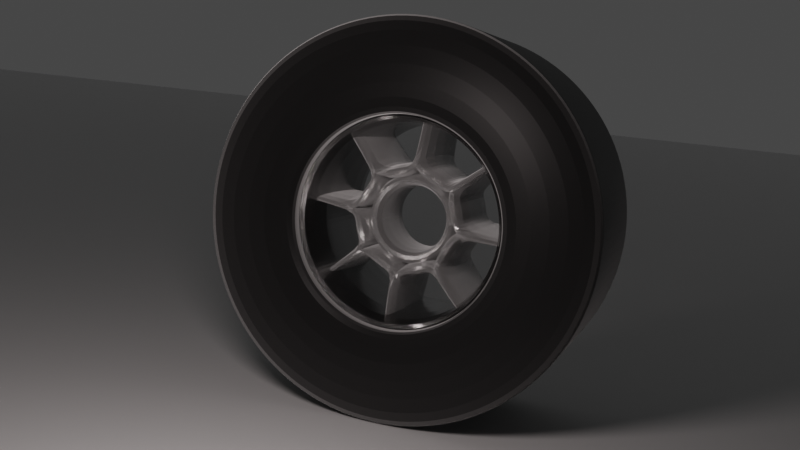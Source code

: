 # Source: Wheel.blend  (saved by Blender 3.3.6; exported with 4.5.12 LTS)
import bpy
from mathutils import Matrix  # noqa: F401  (used for matrix-valued properties, if any)

bpy.ops.wm.read_factory_settings(use_empty=True)
scene = bpy.context.scene
scene.name = 'Scene'

# ---- collections
col_collection = bpy.data.collections.new('Collection'); scene.collection.children.link(col_collection)

# ---- materials (node trees are filled in below, after node groups)
mat_tyresurface = bpy.data.materials.new('TyreSurface')
mat_tyresurface.use_transparent_shadow = False
mat_insidewheel = bpy.data.materials.new('InsideWheel')
mat_insidewheel.alpha_threshold = 0.0
mat_insidewheel.use_transparent_shadow = False
mat_insidewheel.roughness = 0.5
mat_insidewheel.line_color = (0.0, 0.0, 0.0, 1.0)
mat_wheelmetal = bpy.data.materials.new('WheelMetal')
mat_wheelmetal.use_transparent_shadow = False
mat_material_001 = bpy.data.materials.new('Material.001')
mat_material_001.use_transparent_shadow = False

# ---- material node trees
mat_tyresurface.use_nodes = True; mat_tyresurface.node_tree.nodes.clear()
_N = mat_tyresurface.node_tree.nodes; _L = mat_tyresurface.node_tree.links
n0 = _N.new('ShaderNodeBsdfPrincipled'); n0.name = 'Principled BSDF'; n0.location = (10, 300)
n0.distribution = 'GGX'
n0.subsurface_method = 'RANDOM_WALK_SKIN'
n0.inputs[0].default_value = (0.0, 0.0, 0.0, 1.0)
n0.inputs[2].default_value = 0.3512
n0.inputs[3].default_value = 1.45
n0.inputs[13].default_value = 0.05067
n0.inputs[14].default_value = (0.09091, 0.09091, 0.09091, 1.0)
n0.inputs[24].default_value = 0.07438
n0.inputs[27].default_value = (0.0, 0.0, 0.0, 1.0)
n0.inputs[28].default_value = 1.0
n1 = _N.new('ShaderNodeOutputMaterial'); n1.name = 'Material Output'; n1.location = (300, 300)
_L.new(n0.outputs[0], n1.inputs[0])
n1.is_active_output = True
mat_insidewheel.use_nodes = True; mat_insidewheel.node_tree.nodes.clear()
_N = mat_insidewheel.node_tree.nodes; _L = mat_insidewheel.node_tree.links
n0 = _N.new('ShaderNodeOutputMaterial'); n0.name = 'Material Output'; n0.location = (300, 300)
n1 = _N.new('ShaderNodeBsdfPrincipled'); n1.name = 'Principled BSDF'; n1.location = (10, 300)
n1.distribution = 'GGX'
n1.subsurface_method = 'RANDOM_WALK_SKIN'
n1.inputs[0].default_value = (0.2225, 0.2225, 0.2225, 1.0)
n1.inputs[1].default_value = 1.0
n1.inputs[2].default_value = 0.1818
n1.inputs[3].default_value = 1.45
n1.inputs[27].default_value = (0.0, 0.0, 0.0, 1.0)
n1.inputs[28].default_value = 1.0
_L.new(n1.outputs[0], n0.inputs[0])
n0.is_active_output = True
mat_wheelmetal.use_nodes = True; mat_wheelmetal.node_tree.nodes.clear()
_N = mat_wheelmetal.node_tree.nodes; _L = mat_wheelmetal.node_tree.links
n0 = _N.new('ShaderNodeBsdfPrincipled'); n0.name = 'Principled BSDF'; n0.location = (10, 300)
n0.distribution = 'GGX'
n0.subsurface_method = 'RANDOM_WALK_SKIN'
n0.inputs[0].default_value = (0.146, 0.146, 0.146, 1.0)
n0.inputs[1].default_value = 0.9421
n0.inputs[2].default_value = 0.219
n0.inputs[3].default_value = 1.45
n0.inputs[13].default_value = 0.5661
n0.inputs[24].default_value = 0.03802
n0.inputs[27].default_value = (0.0, 0.0, 0.0, 1.0)
n0.inputs[28].default_value = 1.0
n1 = _N.new('ShaderNodeOutputMaterial'); n1.name = 'Material Output'; n1.location = (300, 300)
_L.new(n0.outputs[0], n1.inputs[0])
n1.is_active_output = True
mat_material_001.use_nodes = True; mat_material_001.node_tree.nodes.clear()
_N = mat_material_001.node_tree.nodes; _L = mat_material_001.node_tree.links
n0 = _N.new('ShaderNodeBsdfPrincipled'); n0.name = 'Principled BSDF'; n0.location = (10, 300)
n0.distribution = 'GGX'
n0.subsurface_method = 'RANDOM_WALK_SKIN'
n0.inputs[0].default_value = (0.0, 0.0, 0.0, 1.0)
n0.inputs[2].default_value = 0.8624
n0.inputs[3].default_value = 0.0
n0.inputs[13].default_value = 0.04027
n0.inputs[27].default_value = (0.0, 0.0, 0.0, 1.0)
n0.inputs[28].default_value = 1.0
n1 = _N.new('ShaderNodeOutputMaterial'); n1.name = 'Material Output'; n1.location = (300, 300)
_L.new(n0.outputs[0], n1.inputs[0])
n1.is_active_output = True

# ---- world
world_world = bpy.data.worlds.new('World'); scene.world = world_world
world_world.use_nodes = True; world_world.node_tree.nodes.clear()
_N = world_world.node_tree.nodes; _L = world_world.node_tree.links
n0 = _N.new('ShaderNodeOutputWorld'); n0.name = 'World Output'; n0.location = (300, 300)
n1 = _N.new('ShaderNodeBackground'); n1.name = 'Background'; n1.location = (10, 300)
n1.inputs[0].default_value = (0.05088, 0.05088, 0.05088, 1.0)
_L.new(n1.outputs[0], n0.inputs[0])
n0.is_active_output = True
world_world.color = (0.05088, 0.05088, 0.05088)
world_world.use_sun_shadow = False
world_world.sun_shadow_jitter_overblur = 0.0

# ---- cameras
cam_camera = bpy.data.cameras.new('Camera')
cam_camera.clip_end = 100.0
cam_camera.lens = 44.41
cam_camera.ortho_scale = 7.314

# ---- lights
light_point = bpy.data.lights.new('Point', 'POINT')
light_point.color = (1.0, 0.892, 0.8797)
light_point.transmission_factor = 0.0
light_point.energy = 995.3
light_point.shadow_soft_size = 0.25
light_point.shadow_maximum_resolution = 0.006
light_point.use_absolute_resolution = True

# ---- meshes
me_cylinder_001 = bpy.data.meshes.new('Cylinder.001')
me_cylinder_001.from_pydata([(0.0, 1.0, -1.0), (0.0, 1.0, 1.0), (0.1951, 0.9808, -1.0), (0.1951, 0.9808, 1.0), (0.3827, 0.9239, -1.0), (0.3827, 0.9239, 1.0), (0.5556, 0.8315, -1.0), (0.5556, 0.8315, 1.0), (0.7071, 0.7071, -1.0), (0.7071, 0.7071, 1.0), (0.8315, 0.5556, -1.0), (0.8315, 0.5556, 1.0), (0.9239, 0.3827, -1.0), (0.9239, 0.3827, 1.0), (0.9808, 0.1951, -1.0), (0.9808, 0.1951, 1.0), (1.0, 0.0, -1.0), (1.0, 0.0, 1.0), (0.9808, -0.1951, -1.0), (0.9808, -0.1951, 1.0), (0.9239, -0.3827, -1.0), (0.9239, -0.3827, 1.0), (0.8315, -0.5556, -1.0), (0.8315, -0.5556, 1.0), (0.7071, -0.7071, -1.0), (0.7071, -0.7071, 1.0), (0.5556, -0.8315, -1.0), (0.5556, -0.8315, 1.0), (0.3827, -0.9239, -1.0), (0.3827, -0.9239, 1.0), (0.1951, -0.9808, -1.0), (0.1951, -0.9808, 1.0), (0.0, -1.0, -1.0), (0.0, -1.0, 1.0), (-0.1951, -0.9808, -1.0), (-0.1951, -0.9808, 1.0), (-0.3827, -0.9239, -1.0), (-0.3827, -0.9239, 1.0), (-0.5556, -0.8315, -1.0), (-0.5556, -0.8315, 1.0), (-0.7071, -0.7071, -1.0), (-0.7071, -0.7071, 1.0), (-0.8315, -0.5556, -1.0), (-0.8315, -0.5556, 1.0), (-0.9239, -0.3827, -1.0), (-0.9239, -0.3827, 1.0), (-0.9808, -0.1951, -1.0), (-0.9808, -0.1951, 1.0), (-1.0, 0.0, -1.0), (-1.0, 0.0, 1.0), (-0.9808, 0.1951, -1.0), (-0.9808, 0.1951, 1.0), (-0.9239, 0.3827, -1.0), (-0.9239, 0.3827, 1.0), (-0.8315, 0.5556, -1.0), (-0.8315, 0.5556, 1.0), (-0.7071, 0.7071, -1.0), (-0.7071, 0.7071, 1.0), (-0.5556, 0.8315, -1.0), (-0.5556, 0.8315, 1.0), (-0.3827, 0.9239, -1.0), (-0.3827, 0.9239, 1.0), (-0.1951, 0.9808, -1.0), (-0.1951, 0.9808, 1.0), (0.0, 1.0, -0.8648), (0.1951, 0.9808, -0.8648), (0.3827, 0.9239, -0.8648), (0.5556, 0.8315, -0.8648), (0.7071, 0.7071, -0.8648), (0.8315, 0.5556, -0.8648), (0.9239, 0.3827, -0.8648), (0.9808, 0.1951, -0.8648), (1.0, 0.0, -0.8648), (0.9808, -0.1951, -0.8648), (0.9239, -0.3827, -0.8648), (0.8315, -0.5556, -0.8648), (0.7071, -0.7071, -0.8648), (0.5556, -0.8315, -0.8648), (0.3827, -0.9239, -0.8648), (0.1951, -0.9808, -0.8648), (0.0, -1.0, -0.8648), (-0.1951, -0.9808, -0.8648), (-0.3827, -0.9239, -0.8648), (-0.5556, -0.8315, -0.8648), (-0.7071, -0.7071, -0.8648), (-0.8315, -0.5556, -0.8648), (-0.9239, -0.3827, -0.8648), (-0.9808, -0.1951, -0.8648), (-1.0, 0.0, -0.8648), (-0.9808, 0.1951, -0.8648), (-0.9239, 0.3827, -0.8648), (-0.8315, 0.5556, -0.8648), (-0.7071, 0.7071, -0.8648), (-0.5556, 0.8315, -0.8648), (-0.3827, 0.9239, -0.8648), (-0.1951, 0.9808, -0.8648), (0.0, 1.0, 0.831), (0.1951, 0.9808, 0.831), (0.3827, 0.9239, 0.831), (0.5556, 0.8315, 0.831), (0.7071, 0.7071, 0.831), (0.8315, 0.5556, 0.831), (0.9239, 0.3827, 0.831), (0.9808, 0.1951, 0.831), (1.0, 0.0, 0.831), (0.9808, -0.1951, 0.831), (0.9239, -0.3827, 0.831), (0.8315, -0.5556, 0.831), (0.7071, -0.7071, 0.831), (0.5556, -0.8315, 0.831), (0.3827, -0.9239, 0.831), (0.1951, -0.9808, 0.831), (0.0, -1.0, 0.831), (-0.1951, -0.9808, 0.831), (-0.3827, -0.9239, 0.831), (-0.5556, -0.8315, 0.831), (-0.7071, -0.7071, 0.831), (-0.8315, -0.5556, 0.831), (-0.9239, -0.3827, 0.831), (-0.9808, -0.1951, 0.831), (-1.0, 0.0, 0.831), (-0.9808, 0.1951, 0.831), (-0.9239, 0.3827, 0.831), (-0.8315, 0.5556, 0.831), (-0.7071, 0.7071, 0.831), (-0.5556, 0.8315, 0.831), (-0.3827, 0.9239, 0.831), (-0.1951, 0.9808, 0.831), (0.1951, 0.9808, -0.7143), (0.3827, 0.9239, -0.7143), (0.5556, 0.8315, -0.7143), (0.7071, 0.7071, -0.7143), (0.8315, 0.5556, -0.7143), (0.9239, 0.3827, -0.7143), (0.9808, 0.1951, -0.7143), (1.0, 0.0, -0.7143), (0.9808, -0.1951, -0.7143), (0.9239, -0.3827, -0.7143), (0.8315, -0.5556, -0.7143), (0.7071, -0.7071, -0.7143), (0.5556, -0.8315, -0.7143), (0.3827, -0.9239, -0.7143), (0.1951, -0.9808, -0.7143), (0.0, -1.0, -0.7143), (-0.1951, -0.9808, -0.7143), (-0.3827, -0.9239, -0.7143), (-0.5556, -0.8315, -0.7143), (-0.7071, -0.7071, -0.7143), (-0.8315, -0.5556, -0.7143), (-0.9239, -0.3827, -0.7143), (-0.9808, -0.1951, -0.7143), (-1.0, 0.0, -0.7143), (-0.9808, 0.1951, -0.7143), (-0.9239, 0.3827, -0.7143), (-0.8315, 0.5556, -0.7143), (-0.7071, 0.7071, -0.7143), (-0.5556, 0.8315, -0.7143), (-0.3827, 0.9239, -0.7143), (-0.1951, 0.9808, -0.7143), (0.0, 1.0, -0.7143), (0.0, 1.0, -0.5618), (0.1951, 0.9808, -0.5618), (0.3827, 0.9239, -0.5618), (0.5556, 0.8315, -0.5618), (0.7071, 0.7071, -0.5618), (0.8315, 0.5556, -0.5618), (0.9239, 0.3827, -0.5618), (0.9808, 0.1951, -0.5618), (1.0, 0.0, -0.5618), (0.9808, -0.1951, -0.5618), (0.9239, -0.3827, -0.5618), (0.8315, -0.5556, -0.5618), (0.7071, -0.7071, -0.5618), (0.5556, -0.8315, -0.5618), (0.3827, -0.9239, -0.5618), (0.1951, -0.9808, -0.5618), (0.0, -1.0, -0.5618), (-0.1951, -0.9808, -0.5618), (-0.3827, -0.9239, -0.5618), (-0.5556, -0.8315, -0.5618), (-0.7071, -0.7071, -0.5618), (-0.8315, -0.5556, -0.5618), (-0.9239, -0.3827, -0.5618), (-0.9808, -0.1951, -0.5618), (-1.0, 0.0, -0.5618), (-0.9808, 0.1951, -0.5618), (-0.9239, 0.3827, -0.5618), (-0.8315, 0.5556, -0.5618), (-0.7071, 0.7071, -0.5618), (-0.5556, 0.8315, -0.5618), (-0.3827, 0.9239, -0.5618), (-0.1951, 0.9808, -0.5618), (0.0, 1.0, -0.4277), (0.1951, 0.9808, -0.4277), (0.3827, 0.9239, -0.4277), (0.5556, 0.8315, -0.4277), (0.7071, 0.7071, -0.4277), (0.8315, 0.5556, -0.4277), (0.9239, 0.3827, -0.4277), (0.9808, 0.1951, -0.4277), (1.0, 0.0, -0.4277), (0.9808, -0.1951, -0.4277), (0.9239, -0.3827, -0.4277), (0.8315, -0.5556, -0.4277), (0.7071, -0.7071, -0.4277), (0.5556, -0.8315, -0.4277), (0.3827, -0.9239, -0.4277), (0.1951, -0.9808, -0.4277), (0.0, -1.0, -0.4277), (-0.1951, -0.9808, -0.4277), (-0.3827, -0.9239, -0.4277), (-0.5556, -0.8315, -0.4277), (-0.7071, -0.7071, -0.4277), (-0.8315, -0.5556, -0.4277), (-0.9239, -0.3827, -0.4277), (-0.9808, -0.1951, -0.4277), (-1.0, 0.0, -0.4277), (-0.9808, 0.1951, -0.4277), (-0.9239, 0.3827, -0.4277), (-0.8315, 0.5556, -0.4277), (-0.7071, 0.7071, -0.4277), (-0.5556, 0.8315, -0.4277), (-0.3827, 0.9239, -0.4277), (-0.1951, 0.9808, -0.4277), (0.0, 1.0, -0.2565), (0.1951, 0.9808, -0.2565), (0.3827, 0.9239, -0.2565), (0.5556, 0.8315, -0.2565), (0.7071, 0.7071, -0.2565), (0.8315, 0.5556, -0.2565), (0.9239, 0.3827, -0.2565), (0.9808, 0.1951, -0.2565), (1.0, 0.0, -0.2565), (0.9808, -0.1951, -0.2565), (0.9239, -0.3827, -0.2565), (0.8315, -0.5556, -0.2565), (0.7071, -0.7071, -0.2565), (0.5556, -0.8315, -0.2565), (0.3827, -0.9239, -0.2565), (0.1951, -0.9808, -0.2565), (0.0, -1.0, -0.2565), (-0.1951, -0.9808, -0.2565), (-0.3827, -0.9239, -0.2565), (-0.5556, -0.8315, -0.2565), (-0.7071, -0.7071, -0.2565), (-0.8315, -0.5556, -0.2565), (-0.9239, -0.3827, -0.2565), (-0.9808, -0.1951, -0.2565), (-1.0, 0.0, -0.2565), (-0.9808, 0.1951, -0.2565), (-0.9239, 0.3827, -0.2565), (-0.8315, 0.5556, -0.2565), (-0.7071, 0.7071, -0.2565), (-0.5556, 0.8315, -0.2565), (-0.3827, 0.9239, -0.2565), (-0.1951, 0.9808, -0.2565), (0.0, 1.0, -0.03217), (0.1951, 0.9808, -0.03217), (0.3827, 0.9239, -0.03217), (0.5556, 0.8315, -0.03217), (0.7071, 0.7071, -0.03217), (0.8315, 0.5556, -0.03217), (0.9239, 0.3827, -0.03217), (0.9808, 0.1951, -0.03217), (1.0, 0.0, -0.03217), (0.9808, -0.1951, -0.03217), (0.9239, -0.3827, -0.03217), (0.8315, -0.5556, -0.03217), (0.7071, -0.7071, -0.03217), (0.5556, -0.8315, -0.03217), (0.3827, -0.9239, -0.03217), (0.1951, -0.9808, -0.03217), (0.0, -1.0, -0.03217), (-0.1951, -0.9808, -0.03217), (-0.3827, -0.9239, -0.03217), (-0.5556, -0.8315, -0.03217), (-0.7071, -0.7071, -0.03217), (-0.8315, -0.5556, -0.03217), (-0.9239, -0.3827, -0.03217), (-0.9808, -0.1951, -0.03217), (-1.0, 0.0, -0.03217), (-0.9808, 0.1951, -0.03217), (-0.9239, 0.3827, -0.03217), (-0.8315, 0.5556, -0.03217), (-0.7071, 0.7071, -0.03217), (-0.5556, 0.8315, -0.03217), (-0.3827, 0.9239, -0.03217), (-0.1951, 0.9808, -0.03217), (0.0, 1.0, 0.6701), (0.1951, 0.9808, 0.6701), (0.3827, 0.9239, 0.6701), (0.5556, 0.8315, 0.6701), (0.7071, 0.7071, 0.6701), (0.8315, 0.5556, 0.6701), (0.9239, 0.3827, 0.6701), (0.9808, 0.1951, 0.6701), (1.0, 0.0, 0.6701), (0.9808, -0.1951, 0.6701), (0.9239, -0.3827, 0.6701), (0.8315, -0.5556, 0.6701), (0.7071, -0.7071, 0.6701), (0.5556, -0.8315, 0.6701), (0.3827, -0.9239, 0.6701), (0.1951, -0.9808, 0.6701), (0.0, -1.0, 0.6701), (-0.1951, -0.9808, 0.6701), (-0.3827, -0.9239, 0.6701), (-0.5556, -0.8315, 0.6701), (-0.7071, -0.7071, 0.6701), (-0.8315, -0.5556, 0.6701), (-0.9239, -0.3827, 0.6701), (-0.9808, -0.1951, 0.6701), (-1.0, 0.0, 0.6701), (-0.9808, 0.1951, 0.6701), (-0.9239, 0.3827, 0.6701), (-0.8315, 0.5556, 0.6701), (-0.7071, 0.7071, 0.6701), (-0.5556, 0.8315, 0.6701), (-0.3827, 0.9239, 0.6701), (-0.1951, 0.9808, 0.6701), (0.1951, 0.9808, 0.5168), (0.3827, 0.9239, 0.5168), (0.5556, 0.8315, 0.5168), (0.7071, 0.7071, 0.5168), (0.8315, 0.5556, 0.5168), (0.9239, 0.3827, 0.5168), (0.9808, 0.1951, 0.5168), (1.0, 0.0, 0.5168), (0.9808, -0.1951, 0.5168), (0.9239, -0.3827, 0.5168), (0.8315, -0.5556, 0.5168), (0.7071, -0.7071, 0.5168), (0.5556, -0.8315, 0.5168), (0.3827, -0.9239, 0.5168), (0.1951, -0.9808, 0.5168), (0.0, -1.0, 0.5168), (-0.1951, -0.9808, 0.5168), (-0.3827, -0.9239, 0.5168), (-0.5556, -0.8315, 0.5168), (-0.7071, -0.7071, 0.5168), (-0.8315, -0.5556, 0.5168), (-0.9239, -0.3827, 0.5168), (-0.9808, -0.1951, 0.5168), (-1.0, 0.0, 0.5168), (-0.9808, 0.1951, 0.5168), (-0.9239, 0.3827, 0.5168), (-0.8315, 0.5556, 0.5168), (-0.7071, 0.7071, 0.5168), (-0.5556, 0.8315, 0.5168), (-0.3827, 0.9239, 0.5168), (-0.1951, 0.9808, 0.5168), (0.0, 1.0, 0.5168), (0.1951, 0.9808, 0.3432), (0.3827, 0.9239, 0.3432), (0.5556, 0.8315, 0.3432), (0.7071, 0.7071, 0.3432), (0.8315, 0.5556, 0.3432), (0.9239, 0.3827, 0.3432), (0.9808, 0.1951, 0.3432), (1.0, 0.0, 0.3432), (0.9808, -0.1951, 0.3432), (0.9239, -0.3827, 0.3432), (0.8315, -0.5556, 0.3432), (0.7071, -0.7071, 0.3432), (0.5556, -0.8315, 0.3432), (0.3827, -0.9239, 0.3432), (0.1951, -0.9808, 0.3432), (0.0, -1.0, 0.3432), (-0.1951, -0.9808, 0.3432), (-0.3827, -0.9239, 0.3432), (-0.5556, -0.8315, 0.3432), (-0.7071, -0.7071, 0.3432), (-0.8315, -0.5556, 0.3432), (-0.9239, -0.3827, 0.3432), (-0.9808, -0.1951, 0.3432), (-1.0, 0.0, 0.3432), (-0.9808, 0.1951, 0.3432), (-0.9239, 0.3827, 0.3432), (-0.8315, 0.5556, 0.3432), (-0.7071, 0.7071, 0.3432), (-0.5556, 0.8315, 0.3432), (-0.3827, 0.9239, 0.3432), (-0.1951, 0.9808, 0.3432), (0.0, 1.0, 0.3432), (0.1951, 0.9808, 0.1555), (0.3827, 0.9239, 0.1555), (0.5556, 0.8315, 0.1555), (0.7071, 0.7071, 0.1555), (0.8315, 0.5556, 0.1555), (0.9239, 0.3827, 0.1555), (0.9808, 0.1951, 0.1555), (1.0, 0.0, 0.1555), (0.9808, -0.1951, 0.1555), (0.9239, -0.3827, 0.1555), (0.8315, -0.5556, 0.1555), (0.7071, -0.7071, 0.1555), (0.5556, -0.8315, 0.1555), (0.3827, -0.9239, 0.1555), (0.1951, -0.9808, 0.1555), (0.0, -1.0, 0.1555), (-0.1951, -0.9808, 0.1555), (-0.3827, -0.9239, 0.1555), (-0.5556, -0.8315, 0.1555), (-0.7071, -0.7071, 0.1555), (-0.8315, -0.5556, 0.1555), (-0.9239, -0.3827, 0.1555), (-0.9808, -0.1951, 0.1555), (-1.0, 0.0, 0.1555), (-0.9808, 0.1951, 0.1555), (-0.9239, 0.3827, 0.1555), (-0.8315, 0.5556, 0.1555), (-0.7071, 0.7071, 0.1555), (-0.5556, 0.8315, 0.1555), (-0.3827, 0.9239, 0.1555), (-0.1951, 0.9808, 0.1555), (0.0, 1.0, 0.1555)], [], [(96, 1, 3, 97), (97, 3, 5, 98), (98, 5, 7, 99), (99, 7, 9, 100), (100, 9, 11, 101), (101, 11, 13, 102), (102, 13, 15, 103), (103, 15, 17, 104), (104, 17, 19, 105), (105, 19, 21, 106), (106, 21, 23, 107), (107, 23, 25, 108), (108, 25, 27, 109), (109, 27, 29, 110), (110, 29, 31, 111), (111, 31, 33, 112), (112, 33, 35, 113), (113, 35, 37, 114), (114, 37, 39, 115), (115, 39, 41, 116), (116, 41, 43, 117), (117, 43, 45, 118), (118, 45, 47, 119), (119, 47, 49, 120), (120, 49, 51, 121), (121, 51, 53, 122), (122, 53, 55, 123), (123, 55, 57, 124), (124, 57, 59, 125), (125, 59, 61, 126), (126, 61, 63, 127), (127, 63, 1, 96), (62, 95, 64, 0), (60, 94, 95, 62), (58, 93, 94, 60), (56, 92, 93, 58), (54, 91, 92, 56), (52, 90, 91, 54), (50, 89, 90, 52), (48, 88, 89, 50), (46, 87, 88, 48), (44, 86, 87, 46), (42, 85, 86, 44), (40, 84, 85, 42), (38, 83, 84, 40), (36, 82, 83, 38), (34, 81, 82, 36), (32, 80, 81, 34), (30, 79, 80, 32), (28, 78, 79, 30), (26, 77, 78, 28), (24, 76, 77, 26), (22, 75, 76, 24), (20, 74, 75, 22), (18, 73, 74, 20), (16, 72, 73, 18), (14, 71, 72, 16), (12, 70, 71, 14), (10, 69, 70, 12), (8, 68, 69, 10), (6, 67, 68, 8), (4, 66, 67, 6), (2, 65, 66, 4), (0, 64, 65, 2), (319, 127, 96, 288), (318, 126, 127, 319), (317, 125, 126, 318), (316, 124, 125, 317), (315, 123, 124, 316), (314, 122, 123, 315), (313, 121, 122, 314), (312, 120, 121, 313), (311, 119, 120, 312), (310, 118, 119, 311), (309, 117, 118, 310), (308, 116, 117, 309), (307, 115, 116, 308), (306, 114, 115, 307), (305, 113, 114, 306), (304, 112, 113, 305), (303, 111, 112, 304), (302, 110, 111, 303), (301, 109, 110, 302), (300, 108, 109, 301), (299, 107, 108, 300), (298, 106, 107, 299), (297, 105, 106, 298), (296, 104, 105, 297), (295, 103, 104, 296), (294, 102, 103, 295), (293, 101, 102, 294), (292, 100, 101, 293), (291, 99, 100, 292), (290, 98, 99, 291), (289, 97, 98, 290), (288, 96, 97, 289), (64, 159, 128, 65), (65, 128, 129, 66), (66, 129, 130, 67), (67, 130, 131, 68), (68, 131, 132, 69), (69, 132, 133, 70), (70, 133, 134, 71), (71, 134, 135, 72), (72, 135, 136, 73), (73, 136, 137, 74), (74, 137, 138, 75), (75, 138, 139, 76), (76, 139, 140, 77), (77, 140, 141, 78), (78, 141, 142, 79), (79, 142, 143, 80), (80, 143, 144, 81), (81, 144, 145, 82), (82, 145, 146, 83), (83, 146, 147, 84), (84, 147, 148, 85), (85, 148, 149, 86), (86, 149, 150, 87), (87, 150, 151, 88), (88, 151, 152, 89), (89, 152, 153, 90), (90, 153, 154, 91), (91, 154, 155, 92), (92, 155, 156, 93), (93, 156, 157, 94), (94, 157, 158, 95), (95, 158, 159, 64), (159, 160, 161, 128), (128, 161, 162, 129), (129, 162, 163, 130), (130, 163, 164, 131), (131, 164, 165, 132), (132, 165, 166, 133), (133, 166, 167, 134), (134, 167, 168, 135), (135, 168, 169, 136), (136, 169, 170, 137), (137, 170, 171, 138), (138, 171, 172, 139), (139, 172, 173, 140), (140, 173, 174, 141), (141, 174, 175, 142), (142, 175, 176, 143), (143, 176, 177, 144), (144, 177, 178, 145), (145, 178, 179, 146), (146, 179, 180, 147), (147, 180, 181, 148), (148, 181, 182, 149), (149, 182, 183, 150), (150, 183, 184, 151), (151, 184, 185, 152), (152, 185, 186, 153), (153, 186, 187, 154), (154, 187, 188, 155), (155, 188, 189, 156), (156, 189, 190, 157), (157, 190, 191, 158), (158, 191, 160, 159), (160, 192, 193, 161), (161, 193, 194, 162), (162, 194, 195, 163), (163, 195, 196, 164), (164, 196, 197, 165), (165, 197, 198, 166), (166, 198, 199, 167), (167, 199, 200, 168), (168, 200, 201, 169), (169, 201, 202, 170), (170, 202, 203, 171), (171, 203, 204, 172), (172, 204, 205, 173), (173, 205, 206, 174), (174, 206, 207, 175), (175, 207, 208, 176), (176, 208, 209, 177), (177, 209, 210, 178), (178, 210, 211, 179), (179, 211, 212, 180), (180, 212, 213, 181), (181, 213, 214, 182), (182, 214, 215, 183), (183, 215, 216, 184), (184, 216, 217, 185), (185, 217, 218, 186), (186, 218, 219, 187), (187, 219, 220, 188), (188, 220, 221, 189), (189, 221, 222, 190), (190, 222, 223, 191), (191, 223, 192, 160), (192, 224, 225, 193), (193, 225, 226, 194), (194, 226, 227, 195), (195, 227, 228, 196), (196, 228, 229, 197), (197, 229, 230, 198), (198, 230, 231, 199), (199, 231, 232, 200), (200, 232, 233, 201), (201, 233, 234, 202), (202, 234, 235, 203), (203, 235, 236, 204), (204, 236, 237, 205), (205, 237, 238, 206), (206, 238, 239, 207), (207, 239, 240, 208), (208, 240, 241, 209), (209, 241, 242, 210), (210, 242, 243, 211), (211, 243, 244, 212), (212, 244, 245, 213), (213, 245, 246, 214), (214, 246, 247, 215), (215, 247, 248, 216), (216, 248, 249, 217), (217, 249, 250, 218), (218, 250, 251, 219), (219, 251, 252, 220), (220, 252, 253, 221), (221, 253, 254, 222), (222, 254, 255, 223), (223, 255, 224, 192), (224, 256, 257, 225), (225, 257, 258, 226), (226, 258, 259, 227), (227, 259, 260, 228), (228, 260, 261, 229), (229, 261, 262, 230), (230, 262, 263, 231), (231, 263, 264, 232), (232, 264, 265, 233), (233, 265, 266, 234), (234, 266, 267, 235), (235, 267, 268, 236), (236, 268, 269, 237), (237, 269, 270, 238), (238, 270, 271, 239), (239, 271, 272, 240), (240, 272, 273, 241), (241, 273, 274, 242), (242, 274, 275, 243), (243, 275, 276, 244), (244, 276, 277, 245), (245, 277, 278, 246), (246, 278, 279, 247), (247, 279, 280, 248), (248, 280, 281, 249), (249, 281, 282, 250), (250, 282, 283, 251), (251, 283, 284, 252), (252, 284, 285, 253), (253, 285, 286, 254), (254, 286, 287, 255), (255, 287, 256, 224), (351, 288, 289, 320), (320, 289, 290, 321), (321, 290, 291, 322), (322, 291, 292, 323), (323, 292, 293, 324), (324, 293, 294, 325), (325, 294, 295, 326), (326, 295, 296, 327), (327, 296, 297, 328), (328, 297, 298, 329), (329, 298, 299, 330), (330, 299, 300, 331), (331, 300, 301, 332), (332, 301, 302, 333), (333, 302, 303, 334), (334, 303, 304, 335), (335, 304, 305, 336), (336, 305, 306, 337), (337, 306, 307, 338), (338, 307, 308, 339), (339, 308, 309, 340), (340, 309, 310, 341), (341, 310, 311, 342), (342, 311, 312, 343), (343, 312, 313, 344), (344, 313, 314, 345), (345, 314, 315, 346), (346, 315, 316, 347), (347, 316, 317, 348), (348, 317, 318, 349), (349, 318, 319, 350), (350, 319, 288, 351), (382, 350, 351, 383), (381, 349, 350, 382), (380, 348, 349, 381), (379, 347, 348, 380), (378, 346, 347, 379), (377, 345, 346, 378), (376, 344, 345, 377), (375, 343, 344, 376), (374, 342, 343, 375), (373, 341, 342, 374), (372, 340, 341, 373), (371, 339, 340, 372), (370, 338, 339, 371), (369, 337, 338, 370), (368, 336, 337, 369), (367, 335, 336, 368), (366, 334, 335, 367), (365, 333, 334, 366), (364, 332, 333, 365), (363, 331, 332, 364), (362, 330, 331, 363), (361, 329, 330, 362), (360, 328, 329, 361), (359, 327, 328, 360), (358, 326, 327, 359), (357, 325, 326, 358), (356, 324, 325, 357), (355, 323, 324, 356), (354, 322, 323, 355), (353, 321, 322, 354), (352, 320, 321, 353), (383, 351, 320, 352), (415, 383, 352, 384), (384, 352, 353, 385), (385, 353, 354, 386), (386, 354, 355, 387), (387, 355, 356, 388), (388, 356, 357, 389), (389, 357, 358, 390), (390, 358, 359, 391), (391, 359, 360, 392), (392, 360, 361, 393), (393, 361, 362, 394), (394, 362, 363, 395), (395, 363, 364, 396), (396, 364, 365, 397), (397, 365, 366, 398), (398, 366, 367, 399), (399, 367, 368, 400), (400, 368, 369, 401), (401, 369, 370, 402), (402, 370, 371, 403), (403, 371, 372, 404), (404, 372, 373, 405), (405, 373, 374, 406), (406, 374, 375, 407), (407, 375, 376, 408), (408, 376, 377, 409), (409, 377, 378, 410), (410, 378, 379, 411), (411, 379, 380, 412), (412, 380, 381, 413), (413, 381, 382, 414), (414, 382, 383, 415), (287, 414, 415, 256), (286, 413, 414, 287), (285, 412, 413, 286), (284, 411, 412, 285), (283, 410, 411, 284), (282, 409, 410, 283), (281, 408, 409, 282), (280, 407, 408, 281), (279, 406, 407, 280), (278, 405, 406, 279), (277, 404, 405, 278), (276, 403, 404, 277), (275, 402, 403, 276), (274, 401, 402, 275), (273, 400, 401, 274), (272, 399, 400, 273), (271, 398, 399, 272), (270, 397, 398, 271), (269, 396, 397, 270), (268, 395, 396, 269), (267, 394, 395, 268), (266, 393, 394, 267), (265, 392, 393, 266), (264, 391, 392, 265), (263, 390, 391, 264), (262, 389, 390, 263), (261, 388, 389, 262), (260, 387, 388, 261), (259, 386, 387, 260), (258, 385, 386, 259), (257, 384, 385, 258), (256, 415, 384, 257)])
_uv = me_cylinder_001.uv_layers.new(name='UVMap')
_uv.uv.foreach_set('vector', [1.0, 0.9155, 1.0, 1.0, 0.9688, 1.0, 0.9688, 0.9155, 0.9688, 0.9155, 0.9688, 1.0, 0.9375, 1.0, 0.9375, 0.9155, 0.9375, 0.9155, 0.9375, 1.0, 0.9062, 1.0, 0.9062, 0.9155, 0.9062, 0.9155, 0.9062, 1.0, 0.875, 1.0, 0.875, 0.9155, 0.875, 0.9155, 0.875, 1.0, 0.8438, 1.0, 0.8438, 0.9155, 0.8438, 0.9155, 0.8438, 1.0, 0.8125, 1.0, 0.8125, 0.9155, 0.8125, 0.9155, 0.8125, 1.0, 0.7812, 1.0, 0.7812, 0.9155, 0.7812, 0.9155, 0.7812, 1.0, 0.75, 1.0, 0.75, 0.9155, 0.75, 0.9155, 0.75, 1.0, 0.7188, 1.0, 0.7188, 0.9155, 0.7188, 0.9155, 0.7188, 1.0, 0.6875, 1.0, 0.6875, 0.9155, 0.6875, 0.9155, 0.6875, 1.0, 0.6562, 1.0, 0.6562, 0.9155, 0.6562, 0.9155, 0.6562, 1.0, 0.625, 1.0, 0.625, 0.9155, 0.625, 0.9155, 0.625, 1.0, 0.5938, 1.0, 0.5938, 0.9155, 0.5938, 0.9155, 0.5938, 1.0, 0.5625, 1.0, 0.5625, 0.9155, 0.5625, 0.9155, 0.5625, 1.0, 0.5312, 1.0, 0.5312, 0.9155, 0.5312, 0.9155, 0.5312, 1.0, 0.5, 1.0, 0.5, 0.9155, 0.5, 0.9155, 0.5, 1.0, 0.4688, 1.0, 0.4687, 0.9155, 0.4687, 0.9155, 0.4688, 1.0, 0.4375, 1.0, 0.4375, 0.9155, 0.4375, 0.9155, 0.4375, 1.0, 0.4062, 1.0, 0.4062, 0.9155, 0.4062, 0.9155, 0.4062, 1.0, 0.375, 1.0, 0.375, 0.9155, 0.375, 0.9155, 0.375, 1.0, 0.3438, 1.0, 0.3438, 0.9155, 0.3438, 0.9155, 0.3438, 1.0, 0.3125, 1.0, 0.3125, 0.9155, 0.3125, 0.9155, 0.3125, 1.0, 0.2812, 1.0, 0.2812, 0.9155, 0.2812, 0.9155, 0.2812, 1.0, 0.25, 1.0, 0.25, 0.9155, 0.25, 0.9155, 0.25, 1.0, 0.2188, 1.0, 0.2188, 0.9155, 0.2188, 0.9155, 0.2188, 1.0, 0.1875, 1.0, 0.1875, 0.9155, 0.1875, 0.9155, 0.1875, 1.0, 0.1562, 1.0, 0.1562, 0.9155, 0.1562, 0.9155, 0.1562, 1.0, 0.125, 1.0, 0.125, 0.9155, 0.125, 0.9155, 0.125, 1.0, 0.09375, 1.0, 0.09375, 0.9155, 0.09375, 0.9155, 0.09375, 1.0, 0.0625, 1.0, 0.0625, 0.9155, 0.0625, 0.9155, 0.0625, 1.0, 0.03125, 1.0, 0.03125, 0.9155, 0.03125, 0.9155, 0.03125, 1.0, 0.0, 1.0, 0.0, 0.9155, 0.03125, 0.0, 0.03125, 0.06762, 0.0, 0.06762, 0.0, 0.0, 0.0625, 0.0, 0.0625, 0.06762, 0.03125, 0.06762, 0.03125, 0.0, 0.09375, 0.0, 0.09375, 0.06762, 0.0625, 0.06762, 0.0625, 0.0, 0.125, 0.0, 0.125, 0.06762, 0.09375, 0.06762, 0.09375, 0.0, 0.1562, 0.0, 0.1562, 0.06762, 0.125, 0.06762, 0.125, 0.0, 0.1875, 0.0, 0.1875, 0.06762, 0.1562, 0.06762, 0.1562, 0.0, 0.2188, 0.0, 0.2188, 0.06762, 0.1875, 0.06762, 0.1875, 0.0, 0.25, 0.0, 0.25, 0.06762, 0.2188, 0.06762, 0.2188, 0.0, 0.2812, 0.0, 0.2812, 0.06762, 0.25, 0.06762, 0.25, 0.0, 0.3125, 0.0, 0.3125, 0.06762, 0.2812, 0.06762, 0.2812, 0.0, 0.3438, 0.0, 0.3438, 0.06762, 0.3125, 0.06762, 0.3125, 0.0, 0.375, 0.0, 0.375, 0.06762, 0.3438, 0.06762, 0.3438, 0.0, 0.4062, 0.0, 0.4062, 0.06762, 0.375, 0.06762, 0.375, 0.0, 0.4375, 0.0, 0.4375, 0.06762, 0.4062, 0.06762, 0.4062, 0.0, 0.4688, 0.0, 0.4688, 0.06762, 0.4375, 0.06762, 0.4375, 0.0, 0.5, 0.0, 0.5, 0.06762, 0.4688, 0.06762, 0.4688, 0.0, 0.5312, 0.0, 0.5312, 0.06762, 0.5, 0.06762, 0.5, 0.0, 0.5625, 0.0, 0.5625, 0.06762, 0.5312, 0.06762, 0.5312, 0.0, 0.5938, 0.0, 0.5938, 0.06762, 0.5625, 0.06762, 0.5625, 0.0, 0.625, 0.0, 0.625, 0.06762, 0.5938, 0.06762, 0.5938, 0.0, 0.6562, 0.0, 0.6562, 0.06762, 0.625, 0.06762, 0.625, 0.0, 0.6875, 0.0, 0.6875, 0.06762, 0.6562, 0.06762, 0.6562, 0.0, 0.7188, 0.0, 0.7188, 0.06762, 0.6875, 0.06762, 0.6875, 0.0, 0.75, 0.0, 0.75, 0.06762, 0.7188, 0.06762, 0.7188, 0.0, 0.7812, 0.0, 0.7812, 0.06762, 0.75, 0.06762, 0.75, 0.0, 0.8125, 0.0, 0.8125, 0.06762, 0.7812, 0.06762, 0.7812, 0.0, 0.8438, 0.0, 0.8438, 0.06762, 0.8125, 0.06762, 0.8125, 0.0, 0.875, 0.0, 0.875, 0.06762, 0.8438, 0.06762, 0.8438, 0.0, 0.9062, 0.0, 0.9062, 0.06762, 0.875, 0.06762, 0.875, 0.0, 0.9375, 0.0, 0.9375, 0.06762, 0.9062, 0.06762, 0.9062, 0.0, 0.9688, 0.0, 0.9688, 0.06762, 0.9375, 0.06762, 0.9375, 0.0, 1.0, 0.0, 1.0, 0.06762, 0.9688, 0.06762, 0.9688, 0.0, 0.03125, 0.835, 0.03125, 0.9155, 0.0, 0.9155, 0.0, 0.835, 0.0625, 0.835, 0.0625, 0.9155, 0.03125, 0.9155, 0.03125, 0.835, 0.09375, 0.835, 0.09375, 0.9155, 0.0625, 0.9155, 0.0625, 0.835, 0.125, 0.835, 0.125, 0.9155, 0.09375, 0.9155, 0.09375, 0.835, 0.1562, 0.835, 0.1562, 0.9155, 0.125, 0.9155, 0.125, 0.835, 0.1875, 0.835, 0.1875, 0.9155, 0.1562, 0.9155, 0.1562, 0.835, 0.2188, 0.835, 0.2188, 0.9155, 0.1875, 0.9155, 0.1875, 0.835, 0.25, 0.835, 0.25, 0.9155, 0.2188, 0.9155, 0.2188, 0.835, 0.2812, 0.835, 0.2812, 0.9155, 0.25, 0.9155, 0.25, 0.835, 0.3125, 0.835, 0.3125, 0.9155, 0.2812, 0.9155, 0.2812, 0.835, 0.3438, 0.835, 0.3438, 0.9155, 0.3125, 0.9155, 0.3125, 0.835, 0.375, 0.835, 0.375, 0.9155, 0.3438, 0.9155, 0.3438, 0.835, 0.4062, 0.835, 0.4062, 0.9155, 0.375, 0.9155, 0.375, 0.835, 0.4375, 0.835, 0.4375, 0.9155, 0.4062, 0.9155, 0.4062, 0.835, 0.4688, 0.835, 0.4687, 0.9155, 0.4375, 0.9155, 0.4375, 0.835, 0.5, 0.835, 0.5, 0.9155, 0.4687, 0.9155, 0.4688, 0.835, 0.5312, 0.835, 0.5312, 0.9155, 0.5, 0.9155, 0.5, 0.835, 0.5625, 0.835, 0.5625, 0.9155, 0.5312, 0.9155, 0.5312, 0.835, 0.5938, 0.835, 0.5938, 0.9155, 0.5625, 0.9155, 0.5625, 0.835, 0.625, 0.835, 0.625, 0.9155, 0.5938, 0.9155, 0.5938, 0.835, 0.6562, 0.835, 0.6562, 0.9155, 0.625, 0.9155, 0.625, 0.835, 0.6875, 0.835, 0.6875, 0.9155, 0.6562, 0.9155, 0.6562, 0.835, 0.7188, 0.835, 0.7188, 0.9155, 0.6875, 0.9155, 0.6875, 0.835, 0.75, 0.835, 0.75, 0.9155, 0.7188, 0.9155, 0.7188, 0.835, 0.7812, 0.835, 0.7812, 0.9155, 0.75, 0.9155, 0.75, 0.835, 0.8125, 0.835, 0.8125, 0.9155, 0.7812, 0.9155, 0.7812, 0.835, 0.8438, 0.835, 0.8438, 0.9155, 0.8125, 0.9155, 0.8125, 0.835, 0.875, 0.835, 0.875, 0.9155, 0.8438, 0.9155, 0.8438, 0.835, 0.9062, 0.835, 0.9062, 0.9155, 0.875, 0.9155, 0.875, 0.835, 0.9375, 0.835, 0.9375, 0.9155, 0.9062, 0.9155, 0.9062, 0.835, 0.9688, 0.835, 0.9688, 0.9155, 0.9375, 0.9155, 0.9375, 0.835, 1.0, 0.835, 1.0, 0.9155, 0.9688, 0.9155, 0.9688, 0.835, 1.0, 0.06762, 1.0, 0.1428, 0.9687, 0.1428, 0.9688, 0.06762, 0.9688, 0.06762, 0.9687, 0.1428, 0.9375, 0.1428, 0.9375, 0.06762, 0.9375, 0.06762, 0.9375, 0.1428, 0.9062, 0.1428, 0.9062, 0.06762, 0.9062, 0.06762, 0.9062, 0.1428, 0.875, 0.1428, 0.875, 0.06762, 0.875, 0.06762, 0.875, 0.1428, 0.8438, 0.1428, 0.8438, 0.06762, 0.8438, 0.06762, 0.8438, 0.1428, 0.8125, 0.1428, 0.8125, 0.06762, 0.8125, 0.06762, 0.8125, 0.1428, 0.7812, 0.1428, 0.7812, 0.06762, 0.7812, 0.06762, 0.7812, 0.1428, 0.75, 0.1428, 0.75, 0.06762, 0.75, 0.06762, 0.75, 0.1428, 0.7188, 0.1428, 0.7188, 0.06762, 0.7188, 0.06762, 0.7188, 0.1428, 0.6875, 0.1428, 0.6875, 0.06762, 0.6875, 0.06762, 0.6875, 0.1428, 0.6562, 0.1428, 0.6562, 0.06762, 0.6562, 0.06762, 0.6562, 0.1428, 0.625, 0.1428, 0.625, 0.06762, 0.625, 0.06762, 0.625, 0.1428, 0.5938, 0.1428, 0.5938, 0.06762, 0.5938, 0.06762, 0.5938, 0.1428, 0.5625, 0.1428, 0.5625, 0.06762, 0.5625, 0.06762, 0.5625, 0.1428, 0.5312, 0.1428, 0.5312, 0.06762, 0.5312, 0.06762, 0.5312, 0.1428, 0.5, 0.1428, 0.5, 0.06762, 0.5, 0.06762, 0.5, 0.1428, 0.4688, 0.1428, 0.4688, 0.06762, 0.4688, 0.06762, 0.4688, 0.1428, 0.4375, 0.1428, 0.4375, 0.06762, 0.4375, 0.06762, 0.4375, 0.1428, 0.4062, 0.1428, 0.4062, 0.06762, 0.4062, 0.06762, 0.4062, 0.1428, 0.375, 0.1428, 0.375, 0.06762, 0.375, 0.06762, 0.375, 0.1428, 0.3438, 0.1428, 0.3438, 0.06762, 0.3438, 0.06762, 0.3438, 0.1428, 0.3125, 0.1428, 0.3125, 0.06762, 0.3125, 0.06762, 0.3125, 0.1428, 0.2812, 0.1428, 0.2812, 0.06762, 0.2812, 0.06762, 0.2812, 0.1428, 0.25, 0.1428, 0.25, 0.06762, 0.25, 0.06762, 0.25, 0.1428, 0.2188, 0.1428, 0.2188, 0.06762, 0.2188, 0.06762, 0.2188, 0.1428, 0.1875, 0.1428, 0.1875, 0.06762, 0.1875, 0.06762, 0.1875, 0.1428, 0.1562, 0.1428, 0.1562, 0.06762, 0.1562, 0.06762, 0.1562, 0.1428, 0.125, 0.1428, 0.125, 0.06762, 0.125, 0.06762, 0.125, 0.1428, 0.09375, 0.1428, 0.09375, 0.06762, 0.09375, 0.06762, 0.09375, 0.1428, 0.0625, 0.1428, 0.0625, 0.06762, 0.0625, 0.06762, 0.0625, 0.1428, 0.03125, 0.1428, 0.03125, 0.06762, 0.03125, 0.06762, 0.03125, 0.1428, 0.0, 0.1428, 0.0, 0.06762, 1.0, 0.1428, 1.0, 0.2191, 0.9688, 0.2191, 0.9687, 0.1428, 0.9687, 0.1428, 0.9688, 0.2191, 0.9375, 0.2191, 0.9375, 0.1428, 0.9375, 0.1428, 0.9375, 0.2191, 0.9062, 0.2191, 0.9062, 0.1428, 0.9062, 0.1428, 0.9062, 0.2191, 0.875, 0.2191, 0.875, 0.1428, 0.875, 0.1428, 0.875, 0.2191, 0.8438, 0.2191, 0.8438, 0.1428, 0.8438, 0.1428, 0.8438, 0.2191, 0.8125, 0.2191, 0.8125, 0.1428, 0.8125, 0.1428, 0.8125, 0.2191, 0.7813, 0.2191, 0.7812, 0.1428, 0.7812, 0.1428, 0.7813, 0.2191, 0.75, 0.2191, 0.75, 0.1428, 0.75, 0.1428, 0.75, 0.2191, 0.7188, 0.2191, 0.7188, 0.1428, 0.7188, 0.1428, 0.7188, 0.2191, 0.6875, 0.2191, 0.6875, 0.1428, 0.6875, 0.1428, 0.6875, 0.2191, 0.6562, 0.2191, 0.6562, 0.1428, 0.6562, 0.1428, 0.6562, 0.2191, 0.625, 0.2191, 0.625, 0.1428, 0.625, 0.1428, 0.625, 0.2191, 0.5938, 0.2191, 0.5938, 0.1428, 0.5938, 0.1428, 0.5938, 0.2191, 0.5625, 0.2191, 0.5625, 0.1428, 0.5625, 0.1428, 0.5625, 0.2191, 0.5312, 0.2191, 0.5312, 0.1428, 0.5312, 0.1428, 0.5312, 0.2191, 0.5, 0.2191, 0.5, 0.1428, 0.5, 0.1428, 0.5, 0.2191, 0.4688, 0.2191, 0.4688, 0.1428, 0.4688, 0.1428, 0.4688, 0.2191, 0.4375, 0.2191, 0.4375, 0.1428, 0.4375, 0.1428, 0.4375, 0.2191, 0.4062, 0.2191, 0.4062, 0.1428, 0.4062, 0.1428, 0.4062, 0.2191, 0.375, 0.2191, 0.375, 0.1428, 0.375, 0.1428, 0.375, 0.2191, 0.3438, 0.2191, 0.3438, 0.1428, 0.3438, 0.1428, 0.3438, 0.2191, 0.3125, 0.2191, 0.3125, 0.1428, 0.3125, 0.1428, 0.3125, 0.2191, 0.2812, 0.2191, 0.2812, 0.1428, 0.2812, 0.1428, 0.2812, 0.2191, 0.25, 0.2191, 0.25, 0.1428, 0.25, 0.1428, 0.25, 0.2191, 0.2188, 0.2191, 0.2188, 0.1428, 0.2188, 0.1428, 0.2188, 0.2191, 0.1875, 0.2191, 0.1875, 0.1428, 0.1875, 0.1428, 0.1875, 0.2191, 0.1562, 0.2191, 0.1562, 0.1428, 0.1562, 0.1428, 0.1562, 0.2191, 0.125, 0.2191, 0.125, 0.1428, 0.125, 0.1428, 0.125, 0.2191, 0.09375, 0.2191, 0.09375, 0.1428, 0.09375, 0.1428, 0.09375, 0.2191, 0.0625, 0.2191, 0.0625, 0.1428, 0.0625, 0.1428, 0.0625, 0.2191, 0.03125, 0.2191, 0.03125, 0.1428, 0.03125, 0.1428, 0.03125, 0.2191, 0.0, 0.2191, 0.0, 0.1428, 1.0, 0.2191, 1.0, 0.2861, 0.9688, 0.2861, 0.9688, 0.2191, 0.9688, 0.2191, 0.9688, 0.2861, 0.9375, 0.2861, 0.9375, 0.2191, 0.9375, 0.2191, 0.9375, 0.2861, 0.9062, 0.2861, 0.9062, 0.2191, 0.9062, 0.2191, 0.9062, 0.2861, 0.875, 0.2861, 0.875, 0.2191, 0.875, 0.2191, 0.875, 0.2861, 0.8438, 0.2861, 0.8438, 0.2191, 0.8438, 0.2191, 0.8438, 0.2861, 0.8125, 0.2861, 0.8125, 0.2191, 0.8125, 0.2191, 0.8125, 0.2861, 0.7812, 0.2861, 0.7813, 0.2191, 0.7813, 0.2191, 0.7812, 0.2861, 0.75, 0.2861, 0.75, 0.2191, 0.75, 0.2191, 0.75, 0.2861, 0.7188, 0.2861, 0.7188, 0.2191, 0.7188, 0.2191, 0.7188, 0.2861, 0.6875, 0.2861, 0.6875, 0.2191, 0.6875, 0.2191, 0.6875, 0.2861, 0.6562, 0.2861, 0.6562, 0.2191, 0.6562, 0.2191, 0.6562, 0.2861, 0.625, 0.2861, 0.625, 0.2191, 0.625, 0.2191, 0.625, 0.2861, 0.5938, 0.2861, 0.5938, 0.2191, 0.5938, 0.2191, 0.5938, 0.2861, 0.5625, 0.2861, 0.5625, 0.2191, 0.5625, 0.2191, 0.5625, 0.2861, 0.5312, 0.2861, 0.5312, 0.2191, 0.5312, 0.2191, 0.5312, 0.2861, 0.5, 0.2861, 0.5, 0.2191, 0.5, 0.2191, 0.5, 0.2861, 0.4688, 0.2861, 0.4688, 0.2191, 0.4688, 0.2191, 0.4688, 0.2861, 0.4375, 0.2861, 0.4375, 0.2191, 0.4375, 0.2191, 0.4375, 0.2861, 0.4062, 0.2861, 0.4062, 0.2191, 0.4062, 0.2191, 0.4062, 0.2861, 0.375, 0.2861, 0.375, 0.2191, 0.375, 0.2191, 0.375, 0.2861, 0.3438, 0.2861, 0.3438, 0.2191, 0.3438, 0.2191, 0.3438, 0.2861, 0.3125, 0.2861, 0.3125, 0.2191, 0.3125, 0.2191, 0.3125, 0.2861, 0.2812, 0.2861, 0.2812, 0.2191, 0.2812, 0.2191, 0.2812, 0.2861, 0.25, 0.2861, 0.25, 0.2191, 0.25, 0.2191, 0.25, 0.2861, 0.2188, 0.2861, 0.2188, 0.2191, 0.2188, 0.2191, 0.2188, 0.2861, 0.1875, 0.2861, 0.1875, 0.2191, 0.1875, 0.2191, 0.1875, 0.2861, 0.1562, 0.2861, 0.1562, 0.2191, 0.1562, 0.2191, 0.1562, 0.2861, 0.125, 0.2861, 0.125, 0.2191, 0.125, 0.2191, 0.125, 0.2861, 0.09375, 0.2861, 0.09375, 0.2191, 0.09375, 0.2191, 0.09375, 0.2861, 0.0625, 0.2861, 0.0625, 0.2191, 0.0625, 0.2191, 0.0625, 0.2861, 0.03125, 0.2861, 0.03125, 0.2191, 0.03125, 0.2191, 0.03125, 0.2861, 0.0, 0.2861, 0.0, 0.2191, 1.0, 0.2861, 1.0, 0.3718, 0.9688, 0.3718, 0.9688, 0.2861, 0.9688, 0.2861, 0.9688, 0.3718, 0.9375, 0.3718, 0.9375, 0.2861, 0.9375, 0.2861, 0.9375, 0.3718, 0.9062, 0.3718, 0.9062, 0.2861, 0.9062, 0.2861, 0.9062, 0.3718, 0.875, 0.3718, 0.875, 0.2861, 0.875, 0.2861, 0.875, 0.3718, 0.8438, 0.3718, 0.8438, 0.2861, 0.8438, 0.2861, 0.8438, 0.3718, 0.8125, 0.3718, 0.8125, 0.2861, 0.8125, 0.2861, 0.8125, 0.3718, 0.7812, 0.3718, 0.7812, 0.2861, 0.7812, 0.2861, 0.7812, 0.3718, 0.75, 0.3718, 0.75, 0.2861, 0.75, 0.2861, 0.75, 0.3718, 0.7188, 0.3718, 0.7188, 0.2861, 0.7188, 0.2861, 0.7188, 0.3718, 0.6875, 0.3718, 0.6875, 0.2861, 0.6875, 0.2861, 0.6875, 0.3718, 0.6562, 0.3718, 0.6562, 0.2861, 0.6562, 0.2861, 0.6562, 0.3718, 0.625, 0.3718, 0.625, 0.2861, 0.625, 0.2861, 0.625, 0.3718, 0.5938, 0.3718, 0.5938, 0.2861, 0.5938, 0.2861, 0.5938, 0.3718, 0.5625, 0.3718, 0.5625, 0.2861, 0.5625, 0.2861, 0.5625, 0.3718, 0.5312, 0.3718, 0.5312, 0.2861, 0.5312, 0.2861, 0.5312, 0.3718, 0.5, 0.3718, 0.5, 0.2861, 0.5, 0.2861, 0.5, 0.3718, 0.4688, 0.3718, 0.4688, 0.2861, 0.4688, 0.2861, 0.4688, 0.3718, 0.4375, 0.3718, 0.4375, 0.2861, 0.4375, 0.2861, 0.4375, 0.3718, 0.4062, 0.3718, 0.4062, 0.2861, 0.4062, 0.2861, 0.4062, 0.3718, 0.375, 0.3718, 0.375, 0.2861, 0.375, 0.2861, 0.375, 0.3718, 0.3438, 0.3718, 0.3438, 0.2861, 0.3438, 0.2861, 0.3438, 0.3718, 0.3125, 0.3718, 0.3125, 0.2861, 0.3125, 0.2861, 0.3125, 0.3718, 0.2812, 0.3718, 0.2812, 0.2861, 0.2812, 0.2861, 0.2812, 0.3718, 0.25, 0.3718, 0.25, 0.2861, 0.25, 0.2861, 0.25, 0.3718, 0.2188, 0.3718, 0.2188, 0.2861, 0.2188, 0.2861, 0.2188, 0.3718, 0.1875, 0.3718, 0.1875, 0.2861, 0.1875, 0.2861, 0.1875, 0.3718, 0.1562, 0.3718, 0.1562, 0.2861, 0.1562, 0.2861, 0.1562, 0.3718, 0.125, 0.3718, 0.125, 0.2861, 0.125, 0.2861, 0.125, 0.3718, 0.09375, 0.3718, 0.09375, 0.2861, 0.09375, 0.2861, 0.09375, 0.3718, 0.0625, 0.3718, 0.0625, 0.2861, 0.0625, 0.2861, 0.0625, 0.3718, 0.03125, 0.3718, 0.03125, 0.2861, 0.03125, 0.2861, 0.03125, 0.3718, 0.0, 0.3718, 0.0, 0.2861, 1.0, 0.3718, 1.0, 0.4839, 0.9688, 0.4839, 0.9688, 0.3718, 0.9688, 0.3718, 0.9688, 0.4839, 0.9375, 0.4839, 0.9375, 0.3718, 0.9375, 0.3718, 0.9375, 0.4839, 0.9062, 0.4839, 0.9062, 0.3718, 0.9062, 0.3718, 0.9062, 0.4839, 0.875, 0.4839, 0.875, 0.3718, 0.875, 0.3718, 0.875, 0.4839, 0.8438, 0.4839, 0.8438, 0.3718, 0.8438, 0.3718, 0.8438, 0.4839, 0.8125, 0.4839, 0.8125, 0.3718, 0.8125, 0.3718, 0.8125, 0.4839, 0.7812, 0.4839, 0.7812, 0.3718, 0.7812, 0.3718, 0.7812, 0.4839, 0.75, 0.4839, 0.75, 0.3718, 0.75, 0.3718, 0.75, 0.4839, 0.7188, 0.4839, 0.7188, 0.3718, 0.7188, 0.3718, 0.7188, 0.4839, 0.6875, 0.4839, 0.6875, 0.3718, 0.6875, 0.3718, 0.6875, 0.4839, 0.6562, 0.4839, 0.6562, 0.3718, 0.6562, 0.3718, 0.6562, 0.4839, 0.625, 0.4839, 0.625, 0.3718, 0.625, 0.3718, 0.625, 0.4839, 0.5938, 0.4839, 0.5938, 0.3718, 0.5938, 0.3718, 0.5938, 0.4839, 0.5625, 0.4839, 0.5625, 0.3718, 0.5625, 0.3718, 0.5625, 0.4839, 0.5312, 0.4839, 0.5312, 0.3718, 0.5312, 0.3718, 0.5312, 0.4839, 0.5, 0.4839, 0.5, 0.3718, 0.5, 0.3718, 0.5, 0.4839, 0.4688, 0.4839, 0.4688, 0.3718, 0.4688, 0.3718, 0.4688, 0.4839, 0.4375, 0.4839, 0.4375, 0.3718, 0.4375, 0.3718, 0.4375, 0.4839, 0.4062, 0.4839, 0.4062, 0.3718, 0.4062, 0.3718, 0.4062, 0.4839, 0.375, 0.4839, 0.375, 0.3718, 0.375, 0.3718, 0.375, 0.4839, 0.3438, 0.4839, 0.3438, 0.3718, 0.3438, 0.3718, 0.3438, 0.4839, 0.3125, 0.4839, 0.3125, 0.3718, 0.3125, 0.3718, 0.3125, 0.4839, 0.2812, 0.4839, 0.2812, 0.3718, 0.2812, 0.3718, 0.2812, 0.4839, 0.25, 0.4839, 0.25, 0.3718, 0.25, 0.3718, 0.25, 0.4839, 0.2188, 0.4839, 0.2188, 0.3718, 0.2188, 0.3718, 0.2188, 0.4839, 0.1875, 0.4839, 0.1875, 0.3718, 0.1875, 0.3718, 0.1875, 0.4839, 0.1562, 0.4839, 0.1562, 0.3718, 0.1562, 0.3718, 0.1562, 0.4839, 0.125, 0.4839, 0.125, 0.3718, 0.125, 0.3718, 0.125, 0.4839, 0.09375, 0.4839, 0.09375, 0.3718, 0.09375, 0.3718, 0.09375, 0.4839, 0.0625, 0.4839, 0.0625, 0.3718, 0.0625, 0.3718, 0.0625, 0.4839, 0.03125, 0.4839, 0.03125, 0.3718, 0.03125, 0.3718, 0.03125, 0.4839, 0.0, 0.4839, 0.0, 0.3718, 1.0, 0.7584, 1.0, 0.835, 0.9688, 0.835, 0.9688, 0.7584, 0.9688, 0.7584, 0.9688, 0.835, 0.9375, 0.835, 0.9375, 0.7584, 0.9375, 0.7584, 0.9375, 0.835, 0.9062, 0.835, 0.9062, 0.7584, 0.9062, 0.7584, 0.9062, 0.835, 0.875, 0.835, 0.875, 0.7584, 0.875, 0.7584, 0.875, 0.835, 0.8438, 0.835, 0.8438, 0.7584, 0.8438, 0.7584, 0.8438, 0.835, 0.8125, 0.835, 0.8125, 0.7584, 0.8125, 0.7584, 0.8125, 0.835, 0.7812, 0.835, 0.7812, 0.7584, 0.7812, 0.7584, 0.7812, 0.835, 0.75, 0.835, 0.75, 0.7584, 0.75, 0.7584, 0.75, 0.835, 0.7188, 0.835, 0.7188, 0.7584, 0.7188, 0.7584, 0.7188, 0.835, 0.6875, 0.835, 0.6875, 0.7584, 0.6875, 0.7584, 0.6875, 0.835, 0.6562, 0.835, 0.6562, 0.7584, 0.6562, 0.7584, 0.6562, 0.835, 0.625, 0.835, 0.625, 0.7584, 0.625, 0.7584, 0.625, 0.835, 0.5938, 0.835, 0.5938, 0.7584, 0.5938, 0.7584, 0.5938, 0.835, 0.5625, 0.835, 0.5625, 0.7584, 0.5625, 0.7584, 0.5625, 0.835, 0.5312, 0.835, 0.5312, 0.7584, 0.5312, 0.7584, 0.5312, 0.835, 0.5, 0.835, 0.5, 0.7584, 0.5, 0.7584, 0.5, 0.835, 0.4688, 0.835, 0.4688, 0.7584, 0.4688, 0.7584, 0.4688, 0.835, 0.4375, 0.835, 0.4375, 0.7584, 0.4375, 0.7584, 0.4375, 0.835, 0.4062, 0.835, 0.4062, 0.7584, 0.4062, 0.7584, 0.4062, 0.835, 0.375, 0.835, 0.375, 0.7584, 0.375, 0.7584, 0.375, 0.835, 0.3438, 0.835, 0.3438, 0.7584, 0.3438, 0.7584, 0.3438, 0.835, 0.3125, 0.835, 0.3125, 0.7584, 0.3125, 0.7584, 0.3125, 0.835, 0.2812, 0.835, 0.2812, 0.7584, 0.2812, 0.7584, 0.2812, 0.835, 0.25, 0.835, 0.25, 0.7584, 0.25, 0.7584, 0.25, 0.835, 0.2188, 0.835, 0.2188, 0.7584, 0.2188, 0.7584, 0.2188, 0.835, 0.1875, 0.835, 0.1875, 0.7584, 0.1875, 0.7584, 0.1875, 0.835, 0.1562, 0.835, 0.1562, 0.7584, 0.1562, 0.7584, 0.1562, 0.835, 0.125, 0.835, 0.125, 0.7584, 0.125, 0.7584, 0.125, 0.835, 0.09375, 0.835, 0.09375, 0.7584, 0.09375, 0.7584, 0.09375, 0.835, 0.0625, 0.835, 0.0625, 0.7584, 0.0625, 0.7584, 0.0625, 0.835, 0.03125, 0.835, 0.03125, 0.7584, 0.03125, 0.7584, 0.03125, 0.835, 0.0, 0.835, 0.0, 0.7584, 0.03125, 0.6716, 0.03125, 0.7584, 0.0, 0.7584, 0.0, 0.6716, 0.0625, 0.6716, 0.0625, 0.7584, 0.03125, 0.7584, 0.03125, 0.6716, 0.09375, 0.6716, 0.09375, 0.7584, 0.0625, 0.7584, 0.0625, 0.6716, 0.125, 0.6716, 0.125, 0.7584, 0.09375, 0.7584, 0.09375, 0.6716, 0.1562, 0.6716, 0.1562, 0.7584, 0.125, 0.7584, 0.125, 0.6716, 0.1875, 0.6716, 0.1875, 0.7584, 0.1562, 0.7584, 0.1562, 0.6716, 0.2188, 0.6716, 0.2188, 0.7584, 0.1875, 0.7584, 0.1875, 0.6716, 0.25, 0.6716, 0.25, 0.7584, 0.2188, 0.7584, 0.2188, 0.6716, 0.2812, 0.6716, 0.2812, 0.7584, 0.25, 0.7584, 0.25, 0.6716, 0.3125, 0.6716, 0.3125, 0.7584, 0.2812, 0.7584, 0.2812, 0.6716, 0.3438, 0.6716, 0.3438, 0.7584, 0.3125, 0.7584, 0.3125, 0.6716, 0.375, 0.6716, 0.375, 0.7584, 0.3438, 0.7584, 0.3438, 0.6716, 0.4062, 0.6716, 0.4062, 0.7584, 0.375, 0.7584, 0.375, 0.6716, 0.4375, 0.6716, 0.4375, 0.7584, 0.4062, 0.7584, 0.4062, 0.6716, 0.4688, 0.6716, 0.4688, 0.7584, 0.4375, 0.7584, 0.4375, 0.6716, 0.5, 0.6716, 0.5, 0.7584, 0.4688, 0.7584, 0.4688, 0.6716, 0.5312, 0.6716, 0.5312, 0.7584, 0.5, 0.7584, 0.5, 0.6716, 0.5625, 0.6716, 0.5625, 0.7584, 0.5312, 0.7584, 0.5312, 0.6716, 0.5938, 0.6716, 0.5938, 0.7584, 0.5625, 0.7584, 0.5625, 0.6716, 0.625, 0.6716, 0.625, 0.7584, 0.5938, 0.7584, 0.5938, 0.6716, 0.6562, 0.6716, 0.6562, 0.7584, 0.625, 0.7584, 0.625, 0.6716, 0.6875, 0.6716, 0.6875, 0.7584, 0.6562, 0.7584, 0.6562, 0.6716, 0.7188, 0.6716, 0.7188, 0.7584, 0.6875, 0.7584, 0.6875, 0.6716, 0.75, 0.6716, 0.75, 0.7584, 0.7188, 0.7584, 0.7188, 0.6716, 0.7812, 0.6716, 0.7812, 0.7584, 0.75, 0.7584, 0.75, 0.6716, 0.8125, 0.6716, 0.8125, 0.7584, 0.7812, 0.7584, 0.7812, 0.6716, 0.8438, 0.6716, 0.8438, 0.7584, 0.8125, 0.7584, 0.8125, 0.6716, 0.875, 0.6716, 0.875, 0.7584, 0.8438, 0.7584, 0.8438, 0.6716, 0.9062, 0.6716, 0.9062, 0.7584, 0.875, 0.7584, 0.875, 0.6716, 0.9375, 0.6716, 0.9375, 0.7584, 0.9062, 0.7584, 0.9062, 0.6716, 0.9688, 0.6716, 0.9688, 0.7584, 0.9375, 0.7584, 0.9375, 0.6716, 1.0, 0.6716, 1.0, 0.7584, 0.9688, 0.7584, 0.9688, 0.6716, 1.0, 0.5778, 1.0, 0.6716, 0.9688, 0.6716, 0.9688, 0.5778, 0.9688, 0.5778, 0.9688, 0.6716, 0.9375, 0.6716, 0.9375, 0.5778, 0.9375, 0.5778, 0.9375, 0.6716, 0.9062, 0.6716, 0.9062, 0.5778, 0.9062, 0.5778, 0.9062, 0.6716, 0.875, 0.6716, 0.875, 0.5778, 0.875, 0.5778, 0.875, 0.6716, 0.8438, 0.6716, 0.8438, 0.5778, 0.8438, 0.5778, 0.8438, 0.6716, 0.8125, 0.6716, 0.8125, 0.5778, 0.8125, 0.5778, 0.8125, 0.6716, 0.7812, 0.6716, 0.7812, 0.5778, 0.7812, 0.5778, 0.7812, 0.6716, 0.75, 0.6716, 0.75, 0.5778, 0.75, 0.5778, 0.75, 0.6716, 0.7188, 0.6716, 0.7188, 0.5778, 0.7188, 0.5778, 0.7188, 0.6716, 0.6875, 0.6716, 0.6875, 0.5778, 0.6875, 0.5778, 0.6875, 0.6716, 0.6562, 0.6716, 0.6562, 0.5778, 0.6562, 0.5778, 0.6562, 0.6716, 0.625, 0.6716, 0.625, 0.5778, 0.625, 0.5778, 0.625, 0.6716, 0.5938, 0.6716, 0.5938, 0.5778, 0.5938, 0.5778, 0.5938, 0.6716, 0.5625, 0.6716, 0.5625, 0.5778, 0.5625, 0.5778, 0.5625, 0.6716, 0.5312, 0.6716, 0.5312, 0.5778, 0.5312, 0.5778, 0.5312, 0.6716, 0.5, 0.6716, 0.5, 0.5778, 0.5, 0.5778, 0.5, 0.6716, 0.4688, 0.6716, 0.4688, 0.5778, 0.4688, 0.5778, 0.4688, 0.6716, 0.4375, 0.6716, 0.4375, 0.5778, 0.4375, 0.5778, 0.4375, 0.6716, 0.4062, 0.6716, 0.4062, 0.5778, 0.4062, 0.5778, 0.4062, 0.6716, 0.375, 0.6716, 0.375, 0.5778, 0.375, 0.5778, 0.375, 0.6716, 0.3438, 0.6716, 0.3438, 0.5778, 0.3438, 0.5778, 0.3438, 0.6716, 0.3125, 0.6716, 0.3125, 0.5778, 0.3125, 0.5778, 0.3125, 0.6716, 0.2812, 0.6716, 0.2812, 0.5778, 0.2812, 0.5778, 0.2812, 0.6716, 0.25, 0.6716, 0.25, 0.5778, 0.25, 0.5778, 0.25, 0.6716, 0.2188, 0.6716, 0.2188, 0.5778, 0.2188, 0.5778, 0.2188, 0.6716, 0.1875, 0.6716, 0.1875, 0.5778, 0.1875, 0.5778, 0.1875, 0.6716, 0.1562, 0.6716, 0.1562, 0.5778, 0.1562, 0.5778, 0.1562, 0.6716, 0.125, 0.6716, 0.125, 0.5778, 0.125, 0.5778, 0.125, 0.6716, 0.09375, 0.6716, 0.09375, 0.5778, 0.09375, 0.5778, 0.09375, 0.6716, 0.0625, 0.6716, 0.0625, 0.5778, 0.0625, 0.5778, 0.0625, 0.6716, 0.03125, 0.6716, 0.03125, 0.5778, 0.03125, 0.5778, 0.03125, 0.6716, 0.0, 0.6716, 0.0, 0.5778, 0.03125, 0.4839, 0.03125, 0.5778, 0.0, 0.5778, 0.0, 0.4839, 0.0625, 0.4839, 0.0625, 0.5778, 0.03125, 0.5778, 0.03125, 0.4839, 0.09375, 0.4839, 0.09375, 0.5778, 0.0625, 0.5778, 0.0625, 0.4839, 0.125, 0.4839, 0.125, 0.5778, 0.09375, 0.5778, 0.09375, 0.4839, 0.1562, 0.4839, 0.1562, 0.5778, 0.125, 0.5778, 0.125, 0.4839, 0.1875, 0.4839, 0.1875, 0.5778, 0.1562, 0.5778, 0.1562, 0.4839, 0.2188, 0.4839, 0.2188, 0.5778, 0.1875, 0.5778, 0.1875, 0.4839, 0.25, 0.4839, 0.25, 0.5778, 0.2188, 0.5778, 0.2188, 0.4839, 0.2812, 0.4839, 0.2812, 0.5778, 0.25, 0.5778, 0.25, 0.4839, 0.3125, 0.4839, 0.3125, 0.5778, 0.2812, 0.5778, 0.2812, 0.4839, 0.3438, 0.4839, 0.3438, 0.5778, 0.3125, 0.5778, 0.3125, 0.4839, 0.375, 0.4839, 0.375, 0.5778, 0.3438, 0.5778, 0.3438, 0.4839, 0.4062, 0.4839, 0.4062, 0.5778, 0.375, 0.5778, 0.375, 0.4839, 0.4375, 0.4839, 0.4375, 0.5778, 0.4062, 0.5778, 0.4062, 0.4839, 0.4688, 0.4839, 0.4688, 0.5778, 0.4375, 0.5778, 0.4375, 0.4839, 0.5, 0.4839, 0.5, 0.5778, 0.4688, 0.5778, 0.4688, 0.4839, 0.5312, 0.4839, 0.5312, 0.5778, 0.5, 0.5778, 0.5, 0.4839, 0.5625, 0.4839, 0.5625, 0.5778, 0.5312, 0.5778, 0.5312, 0.4839, 0.5938, 0.4839, 0.5938, 0.5778, 0.5625, 0.5778, 0.5625, 0.4839, 0.625, 0.4839, 0.625, 0.5778, 0.5938, 0.5778, 0.5938, 0.4839, 0.6562, 0.4839, 0.6562, 0.5778, 0.625, 0.5778, 0.625, 0.4839, 0.6875, 0.4839, 0.6875, 0.5778, 0.6562, 0.5778, 0.6562, 0.4839, 0.7188, 0.4839, 0.7188, 0.5778, 0.6875, 0.5778, 0.6875, 0.4839, 0.75, 0.4839, 0.75, 0.5778, 0.7188, 0.5778, 0.7188, 0.4839, 0.7812, 0.4839, 0.7812, 0.5778, 0.75, 0.5778, 0.75, 0.4839, 0.8125, 0.4839, 0.8125, 0.5778, 0.7812, 0.5778, 0.7812, 0.4839, 0.8438, 0.4839, 0.8438, 0.5778, 0.8125, 0.5778, 0.8125, 0.4839, 0.875, 0.4839, 0.875, 0.5778, 0.8438, 0.5778, 0.8438, 0.4839, 0.9062, 0.4839, 0.9062, 0.5778, 0.875, 0.5778, 0.875, 0.4839, 0.9375, 0.4839, 0.9375, 0.5778, 0.9062, 0.5778, 0.9062, 0.4839, 0.9688, 0.4839, 0.9688, 0.5778, 0.9375, 0.5778, 0.9375, 0.4839, 1.0, 0.4839, 1.0, 0.5778, 0.9688, 0.5778, 0.9688, 0.4839])
me_cylinder_001.materials.append(mat_tyresurface)
me_cylinder_001.update()
me_cylinder_004 = bpy.data.meshes.new('Cylinder.004')
me_cylinder_004.from_pydata([(0.0, 0.19, -0.23), (0.0, 0.19, 0.23), (0.03707, 0.1863, -0.23), (0.03707, 0.1863, 0.23), (0.07271, 0.1755, -0.23), (0.07271, 0.1755, 0.23), (0.1056, 0.158, -0.23), (0.1056, 0.158, 0.23), (0.1344, 0.1344, -0.23), (0.1344, 0.1344, 0.23), (0.158, 0.1056, -0.23), (0.158, 0.1056, 0.23), (0.1755, 0.07271, -0.23), (0.1755, 0.07271, 0.23), (0.1863, 0.03707, -0.23), (0.1863, 0.03707, 0.23), (0.19, 0.0, -0.23), (0.19, 0.0, 0.23), (0.1863, -0.03707, -0.23), (0.1863, -0.03707, 0.23), (0.1755, -0.07271, -0.23), (0.1755, -0.07271, 0.23), (0.158, -0.1056, -0.23), (0.158, -0.1056, 0.23), (0.1344, -0.1344, -0.23), (0.1344, -0.1344, 0.23), (0.1056, -0.158, -0.23), (0.1056, -0.158, 0.23), (0.07271, -0.1755, -0.23), (0.07271, -0.1755, 0.23), (0.03707, -0.1863, -0.23), (0.03707, -0.1863, 0.23), (0.0, -0.19, -0.23), (0.0, -0.19, 0.23), (-0.03707, -0.1863, -0.23), (-0.03707, -0.1863, 0.23), (-0.07271, -0.1755, -0.23), (-0.07271, -0.1755, 0.23), (-0.1056, -0.158, -0.23), (-0.1056, -0.158, 0.23), (-0.1344, -0.1344, -0.23), (-0.1344, -0.1344, 0.23), (-0.158, -0.1056, -0.23), (-0.158, -0.1056, 0.23), (-0.1755, -0.07271, -0.23), (-0.1755, -0.07271, 0.23), (-0.1863, -0.03707, -0.23), (-0.1863, -0.03707, 0.23), (-0.19, 0.0, -0.23), (-0.19, 0.0, 0.23), (-0.1863, 0.03707, -0.23), (-0.1863, 0.03707, 0.23), (-0.1755, 0.07271, -0.23), (-0.1755, 0.07271, 0.23), (-0.158, 0.1056, -0.23), (-0.158, 0.1056, 0.23), (-0.1344, 0.1344, -0.23), (-0.1344, 0.1344, 0.23), (-0.1056, 0.158, -0.23), (-0.1056, 0.158, 0.23), (-0.07271, 0.1755, -0.23), (-0.07271, 0.1755, 0.23), (-0.03707, 0.1863, -0.23), (-0.03707, 0.1863, 0.23), (0.0, 0.09888, -0.1688), (0.0, 0.09888, 0.1688), (0.01929, 0.09698, -0.1688), (0.01929, 0.09698, 0.1688), (0.03784, 0.09136, -0.1688), (0.03784, 0.09136, 0.1688), (0.05494, 0.08222, -0.1688), (0.05494, 0.08222, 0.1688), (0.06992, 0.06992, -0.1688), (0.06992, 0.06992, 0.1688), (0.08222, 0.05494, -0.1688), (0.08222, 0.05494, 0.1688), (0.09136, 0.03784, -0.1688), (0.09136, 0.03784, 0.1688), (0.09698, 0.01929, -0.1688), (0.09698, 0.01929, 0.1688), (0.09888, 0.0, -0.1688), (0.09888, 0.0, 0.1688), (0.09698, -0.01929, -0.1688), (0.09698, -0.01929, 0.1688), (0.09136, -0.03784, -0.1688), (0.09136, -0.03784, 0.1688), (0.08222, -0.05494, -0.1688), (0.08222, -0.05494, 0.1688), (0.06992, -0.06992, -0.1688), (0.06992, -0.06992, 0.1688), (0.05494, -0.08222, -0.1688), (0.05494, -0.08222, 0.1688), (0.03784, -0.09136, -0.1688), (0.03784, -0.09136, 0.1688), (0.01929, -0.09698, -0.1688), (0.01929, -0.09698, 0.1688), (0.0, -0.09888, -0.1688), (0.0, -0.09888, 0.1688), (-0.01929, -0.09698, -0.1688), (-0.01929, -0.09698, 0.1688), (-0.03784, -0.09136, -0.1688), (-0.03784, -0.09136, 0.1688), (-0.05494, -0.08222, -0.1688), (-0.05494, -0.08222, 0.1688), (-0.06992, -0.06992, -0.1688), (-0.06992, -0.06992, 0.1688), (-0.08222, -0.05494, -0.1688), (-0.08222, -0.05494, 0.1688), (-0.09136, -0.03784, -0.1688), (-0.09136, -0.03784, 0.1688), (-0.09698, -0.01929, -0.1688), (-0.09698, -0.01929, 0.1688), (-0.09888, 0.0, -0.1688), (-0.09888, 0.0, 0.1688), (-0.09698, 0.01929, -0.1688), (-0.09698, 0.01929, 0.1688), (-0.09136, 0.03784, -0.1688), (-0.09136, 0.03784, 0.1688), (-0.08222, 0.05494, -0.1688), (-0.08222, 0.05494, 0.1688), (-0.06992, 0.06992, -0.1688), (-0.06992, 0.06992, 0.1688), (-0.05494, 0.08222, -0.1688), (-0.05494, 0.08222, 0.1688), (-0.03784, 0.09136, -0.1688), (-0.03784, 0.09136, 0.1688), (-0.01929, 0.09698, -0.1688), (-0.01929, 0.09698, 0.1688), (-0.1629, -0.1463, -0.1688), (-0.1629, -0.1463, 0.1688), (-0.1752, -0.1313, -0.1688), (-0.1752, -0.1313, 0.1688), (-0.1857, -0.1649, -0.1688), (-0.1857, -0.1649, 0.1688), (-0.198, -0.1499, -0.1688), (-0.198, -0.1499, 0.1688), (-0.2, 0.009955, -0.1688), (-0.2, 0.009955, 0.1688), (-0.1981, 0.02925, -0.1688), (-0.1981, 0.02925, 0.1688), (-0.2104, 0.01099, -0.1688), (-0.2104, 0.01099, 0.1688), (-0.2085, 0.03028, -0.1688), (-0.2085, 0.03028, 0.1688), (-0.1371, 0.1518, -0.1688), (-0.1371, 0.1518, 0.1688), (-0.1222, 0.1641, -0.1688), (-0.1222, 0.1641, 0.1688), (-0.1418, 0.1576, -0.1688), (-0.1418, 0.1576, 0.1688), (-0.1269, 0.1699, -0.1688), (-0.1269, 0.1699, 0.1688), (0.012, 0.2208, -0.1688), (0.012, 0.2208, 0.1688), (0.03129, 0.2189, -0.1688), (0.03129, 0.2189, 0.1688), (0.1821, 0.162, -0.1688), (0.1821, 0.162, 0.1688), (0.1944, 0.147, -0.1688), (0.1944, 0.147, 0.1688), (0.2226, -0.01219, -0.1688), (0.2226, -0.01219, 0.1688), (0.2207, -0.03148, -0.1688), (0.2207, -0.03148, 0.1688), (0.1469, -0.1637, -0.1688), (0.1469, -0.1637, 0.1688), (0.1319, -0.176, -0.1688), (0.1319, -0.176, 0.1688), (-0.01283, -0.2292, -0.1688), (-0.01283, -0.2292, 0.1688), (-0.03212, -0.2273, -0.1688), (-0.03212, -0.2273, 0.1688), (2.126e-16, 0.08341, -0.1167), (-2.126e-16, 0.08341, 0.1167), (0.01627, 0.0818, -0.1167), (0.01627, 0.0818, 0.1167), (0.03192, 0.07706, -0.1167), (0.03192, 0.07706, 0.1167), (0.04634, 0.06935, -0.1167), (0.04634, 0.06935, 0.1167), (0.05898, 0.05898, -0.1167), (0.05898, 0.05898, 0.1167), (0.06935, 0.04634, -0.1167), (0.06935, 0.04634, 0.1167), (0.07706, 0.03192, -0.1167), (0.07706, 0.03192, 0.1167), (0.0818, 0.01627, -0.1167), (0.0818, 0.01627, 0.1167), (0.08341, 0.0, -0.1167), (0.08341, 0.0, 0.1167), (0.0818, -0.01627, -0.1167), (0.0818, -0.01627, 0.1167), (0.07706, -0.03192, -0.1167), (0.07706, -0.03192, 0.1167), (0.06935, -0.04634, -0.1167), (0.06935, -0.04634, 0.1167), (0.05898, -0.05898, -0.1167), (0.05898, -0.05898, 0.1167), (0.04634, -0.06935, -0.1167), (0.04634, -0.06935, 0.1167), (0.03192, -0.07706, -0.1167), (0.03192, -0.07706, 0.1167), (0.01627, -0.0818, -0.1167), (0.01627, -0.0818, 0.1167), (2.126e-16, -0.08341, -0.1167), (-2.126e-16, -0.08341, 0.1167), (-0.01627, -0.0818, -0.1167), (-0.01627, -0.0818, 0.1167), (-0.03192, -0.07706, -0.1167), (-0.03192, -0.07706, 0.1167), (-0.04634, -0.06935, -0.1167), (-0.04634, -0.06935, 0.1167), (-0.05898, -0.05898, -0.1167), (-0.05898, -0.05898, 0.1167), (-0.06935, -0.04634, -0.1167), (-0.06935, -0.04634, 0.1167), (-0.07706, -0.03192, -0.1167), (-0.07706, -0.03192, 0.1167), (-0.0818, -0.01627, -0.1167), (-0.0818, -0.01627, 0.1167), (-0.08341, 0.0, -0.1167), (-0.08341, 0.0, 0.1167), (-0.0818, 0.01627, -0.1167), (-0.0818, 0.01627, 0.1167), (-0.07706, 0.03192, -0.1167), (-0.07706, 0.03192, 0.1167), (-0.06935, 0.04634, -0.1167), (-0.06935, 0.04634, 0.1167), (-0.05898, 0.05898, -0.1167), (-0.05898, 0.05898, 0.1167), (-0.04634, 0.06935, -0.1167), (-0.04634, 0.06935, 0.1167), (-0.03192, 0.07706, -0.1167), (-0.03192, 0.07706, 0.1167), (-0.01627, 0.0818, -0.1167), (-0.01627, 0.0818, 0.1167)], [], [(0, 1, 3, 2), (2, 3, 5, 4), (4, 5, 7, 6), (6, 7, 9, 8), (8, 9, 11, 10), (10, 11, 13, 12), (12, 13, 15, 14), (14, 15, 17, 16), (16, 17, 19, 18), (18, 19, 21, 20), (20, 21, 23, 22), (22, 23, 25, 24), (24, 25, 27, 26), (26, 27, 29, 28), (28, 29, 31, 30), (30, 31, 33, 32), (32, 33, 35, 34), (34, 35, 37, 36), (36, 37, 39, 38), (38, 39, 41, 40), (40, 41, 43, 42), (42, 43, 45, 44), (44, 45, 47, 46), (46, 47, 49, 48), (48, 49, 51, 50), (50, 51, 53, 52), (52, 53, 55, 54), (54, 55, 57, 56), (56, 57, 59, 58), (58, 59, 61, 60), (60, 61, 63, 62), (62, 63, 1, 0), (65, 67, 155, 153), (66, 67, 69, 68), (68, 69, 71, 70), (70, 71, 73, 72), (75, 74, 158, 159), (74, 75, 77, 76), (76, 77, 79, 78), (78, 79, 81, 80), (81, 83, 163, 161), (82, 83, 85, 84), (84, 85, 87, 86), (86, 87, 89, 88), (91, 90, 166, 167), (90, 91, 93, 92), (92, 93, 95, 94), (94, 95, 97, 96), (97, 99, 171, 169), (98, 99, 101, 100), (100, 101, 103, 102), (102, 103, 105, 104), (105, 107, 131, 129), (106, 107, 109, 108), (108, 109, 111, 110), (110, 111, 113, 112), (115, 114, 138, 139), (114, 115, 117, 116), (116, 117, 119, 118), (118, 119, 121, 120), (123, 122, 146, 147), (122, 123, 125, 124), (124, 125, 127, 126), (126, 127, 65, 64), (131, 130, 134, 135), (104, 105, 129, 128), (107, 106, 130, 131), (106, 104, 128, 130), (132, 133, 135, 134), (130, 128, 132, 134), (129, 131, 135, 133), (128, 129, 133, 132), (137, 139, 143, 141), (114, 112, 136, 138), (113, 115, 139, 137), (112, 113, 137, 136), (140, 141, 143, 142), (136, 137, 141, 140), (139, 138, 142, 143), (138, 136, 140, 142), (147, 146, 150, 151), (122, 120, 144, 146), (121, 123, 147, 145), (120, 121, 145, 144), (148, 149, 151, 150), (146, 144, 148, 150), (145, 147, 151, 149), (144, 145, 149, 148), (152, 153, 155, 154), (66, 64, 152, 154), (67, 66, 154, 155), (64, 65, 153, 152), (156, 157, 159, 158), (74, 72, 156, 158), (73, 75, 159, 157), (72, 73, 157, 156), (160, 161, 163, 162), (80, 81, 161, 160), (83, 82, 162, 163), (82, 80, 160, 162), (164, 165, 167, 166), (90, 88, 164, 166), (89, 91, 167, 165), (88, 89, 165, 164), (168, 169, 171, 170), (96, 97, 169, 168), (99, 98, 170, 171), (98, 96, 168, 170), (172, 173, 175, 174), (174, 175, 177, 176), (176, 177, 179, 178), (178, 179, 181, 180), (180, 181, 183, 182), (182, 183, 185, 184), (184, 185, 187, 186), (186, 187, 189, 188), (188, 189, 191, 190), (190, 191, 193, 192), (192, 193, 195, 194), (194, 195, 197, 196), (196, 197, 199, 198), (198, 199, 201, 200), (200, 201, 203, 202), (202, 203, 205, 204), (204, 205, 207, 206), (206, 207, 209, 208), (208, 209, 211, 210), (210, 211, 213, 212), (212, 213, 215, 214), (214, 215, 217, 216), (216, 217, 219, 218), (218, 219, 221, 220), (220, 221, 223, 222), (222, 223, 225, 224), (224, 225, 227, 226), (226, 227, 229, 228), (228, 229, 231, 230), (230, 231, 233, 232), (232, 233, 235, 234), (234, 235, 173, 172)])
me_cylinder_004.polygons.foreach_set('material_index', [0, 0, 0, 0, 0, 0, 0, 0, 0, 0, 0, 0, 0, 0, 0, 0, 0, 0, 0, 0, 0, 0, 0, 0, 0, 0, 0, 0, 0, 0, 0, 0, 1, 1, 1, 1, 1, 1, 1, 1, 1, 1, 1, 1, 1, 1, 1, 1, 1, 1, 1, 1, 1, 1, 1, 1, 1, 1, 1, 1, 1, 1, 1, 1, 1, 1, 1, 1, 1, 1, 1, 1, 1, 1, 1, 1, 1, 1, 1, 1, 1, 1, 1, 1, 1, 1, 1, 1, 1, 1, 1, 1, 1, 1, 1, 1, 1, 1, 1, 1, 1, 1, 1, 1, 1, 1, 1, 1, 1, 1, 1, 1, 1, 1, 1, 1, 1, 1, 1, 1, 1, 1, 1, 1, 1, 1, 1, 1, 1, 1, 1, 1, 1, 1, 1, 1, 1, 1, 1, 1])
_uv = me_cylinder_004.uv_layers.new(name='UVMap')
_uv.uv.foreach_set('vector', [1.0, 0.0, 1.0, 1.0, 0.9688, 1.0, 0.9688, 0.0, 0.9688, 0.0, 0.9688, 1.0, 0.9375, 1.0, 0.9375, 0.0, 0.9375, 0.0, 0.9375, 1.0, 0.9062, 1.0, 0.9062, 0.0, 0.9062, 0.0, 0.9062, 1.0, 0.875, 1.0, 0.875, 0.0, 0.875, 0.0, 0.875, 1.0, 0.8438, 1.0, 0.8438, 0.0, 0.8438, 0.0, 0.8438, 1.0, 0.8125, 1.0, 0.8125, 0.0, 0.8125, 0.0, 0.8125, 1.0, 0.7812, 1.0, 0.7812, 0.0, 0.7812, 0.0, 0.7812, 1.0, 0.75, 1.0, 0.75, 0.0, 0.75, 0.0, 0.75, 1.0, 0.7188, 1.0, 0.7188, 0.0, 0.7188, 0.0, 0.7188, 1.0, 0.6875, 1.0, 0.6875, 0.0, 0.6875, 0.0, 0.6875, 1.0, 0.6562, 1.0, 0.6562, 0.0, 0.6562, 0.0, 0.6562, 1.0, 0.625, 1.0, 0.625, 0.0, 0.625, 0.0, 0.625, 1.0, 0.5938, 1.0, 0.5938, 0.0, 0.5938, 0.0, 0.5938, 1.0, 0.5625, 1.0, 0.5625, 0.0, 0.5625, 0.0, 0.5625, 1.0, 0.5312, 1.0, 0.5312, 0.0, 0.5312, 0.0, 0.5312, 1.0, 0.5, 1.0, 0.5, 0.0, 0.5, 0.0, 0.5, 1.0, 0.4688, 1.0, 0.4688, 0.0, 0.4688, 0.0, 0.4688, 1.0, 0.4375, 1.0, 0.4375, 0.0, 0.4375, 0.0, 0.4375, 1.0, 0.4062, 1.0, 0.4062, 0.0, 0.4062, 0.0, 0.4062, 1.0, 0.375, 1.0, 0.375, 0.0, 0.375, 0.0, 0.375, 1.0, 0.3438, 1.0, 0.3438, 0.0, 0.3438, 0.0, 0.3438, 1.0, 0.3125, 1.0, 0.3125, 0.0, 0.3125, 0.0, 0.3125, 1.0, 0.2812, 1.0, 0.2812, 0.0, 0.2812, 0.0, 0.2812, 1.0, 0.25, 1.0, 0.25, 0.0, 0.25, 0.0, 0.25, 1.0, 0.2188, 1.0, 0.2188, 0.0, 0.2188, 0.0, 0.2188, 1.0, 0.1875, 1.0, 0.1875, 0.0, 0.1875, 0.0, 0.1875, 1.0, 0.1562, 1.0, 0.1562, 0.0, 0.1562, 0.0, 0.1562, 1.0, 0.125, 1.0, 0.125, 0.0, 0.125, 0.0, 0.125, 1.0, 0.09375, 1.0, 0.09375, 0.0, 0.09375, 0.0, 0.09375, 1.0, 0.0625, 1.0, 0.0625, 0.0, 0.0625, 0.0, 0.0625, 1.0, 0.03125, 1.0, 0.03125, 0.0, 0.03125, 0.0, 0.03125, 1.0, 0.0, 1.0, 0.0, 0.0, 0.0, 0.0, 0.0, 0.0, 0.0, 0.0, 0.0, 0.0, 0.9688, 0.0, 0.9688, 1.0, 0.9375, 1.0, 0.9375, 0.0, 0.9375, 0.0, 0.9375, 1.0, 0.9062, 1.0, 0.9062, 0.0, 0.9062, 0.0, 0.9062, 1.0, 0.875, 1.0, 0.875, 0.0, 0.8438, 1.0, 0.8438, 0.0, 0.8438, 0.0, 0.8438, 1.0, 0.8438, 0.0, 0.8438, 1.0, 0.8125, 1.0, 0.8125, 0.0, 0.8125, 0.0, 0.8125, 1.0, 0.7812, 1.0, 0.7812, 0.0, 0.7812, 0.0, 0.7812, 1.0, 0.75, 1.0, 0.75, 0.0, 0.0, 0.0, 0.0, 0.0, 0.0, 0.0, 0.0, 0.0, 0.7188, 0.0, 0.7188, 1.0, 0.6875, 1.0, 0.6875, 0.0, 0.6875, 0.0, 0.6875, 1.0, 0.6562, 1.0, 0.6562, 0.0, 0.6562, 0.0, 0.6562, 1.0, 0.625, 1.0, 0.625, 0.0, 0.5938, 1.0, 0.5938, 0.0, 0.5938, 0.0, 0.5938, 1.0, 0.5938, 0.0, 0.5938, 1.0, 0.5625, 1.0, 0.5625, 0.0, 0.5625, 0.0, 0.5625, 1.0, 0.5312, 1.0, 0.5312, 0.0, 0.5312, 0.0, 0.5312, 1.0, 0.5, 1.0, 0.5, 0.0, 0.0, 0.0, 0.0, 0.0, 0.0, 0.0, 0.0, 0.0, 0.4688, 0.0, 0.4688, 1.0, 0.4375, 1.0, 0.4375, 0.0, 0.4375, 0.0, 0.4375, 1.0, 0.4062, 1.0, 0.4062, 0.0, 0.4062, 0.0, 0.4062, 1.0, 0.375, 1.0, 0.375, 0.0, 0.0, 0.0, 0.0, 0.0, 0.0, 0.0, 0.0, 0.0, 0.3438, 0.0, 0.3438, 1.0, 0.3125, 1.0, 0.3125, 0.0, 0.3125, 0.0, 0.3125, 1.0, 0.2812, 1.0, 0.2812, 0.0, 0.2812, 0.0, 0.2812, 1.0, 0.25, 1.0, 0.25, 0.0, 0.2188, 1.0, 0.2188, 0.0, 0.2188, 0.0, 0.2188, 1.0, 0.2188, 0.0, 0.2188, 1.0, 0.1875, 1.0, 0.1875, 0.0, 0.1875, 0.0, 0.1875, 1.0, 0.1562, 1.0, 0.1562, 0.0, 0.1562, 0.0, 0.1562, 1.0, 0.125, 1.0, 0.125, 0.0, 0.09375, 1.0, 0.09375, 0.0, 0.09375, 0.0, 0.09375, 1.0, 0.09375, 0.0, 0.09375, 1.0, 0.0625, 1.0, 0.0625, 0.0, 0.0625, 0.0, 0.0625, 1.0, 0.03125, 1.0, 0.03125, 0.0, 0.03125, 0.0, 0.03125, 1.0, 0.0, 1.0, 0.0, 0.0, 0.3438, 1.0, 0.3438, 0.0, 0.3438, 0.0, 0.3438, 1.0, 0.375, 0.0, 0.375, 1.0, 0.375, 1.0, 0.375, 0.0, 0.3438, 1.0, 0.3438, 0.0, 0.3438, 0.0, 0.3438, 1.0, 0.0, 0.0, 0.0, 0.0, 0.0, 0.0, 0.0, 0.0, 0.375, 0.0, 0.375, 1.0, 0.3438, 1.0, 0.3438, 0.0, 0.0, 0.0, 0.0, 0.0, 0.0, 0.0, 0.0, 0.0, 0.0, 0.0, 0.0, 0.0, 0.0, 0.0, 0.0, 0.0, 0.375, 0.0, 0.375, 1.0, 0.375, 1.0, 0.375, 0.0, 0.0, 0.0, 0.0, 0.0, 0.0, 0.0, 0.0, 0.0, 0.0, 0.0, 0.0, 0.0, 0.0, 0.0, 0.0, 0.0, 0.0, 0.0, 0.0, 0.0, 0.0, 0.0, 0.0, 0.0, 0.25, 0.0, 0.25, 1.0, 0.25, 1.0, 0.25, 0.0, 0.25, 0.0, 0.25, 1.0, 0.2188, 1.0, 0.2188, 0.0, 0.25, 0.0, 0.25, 1.0, 0.25, 1.0, 0.25, 0.0, 0.2188, 1.0, 0.2188, 0.0, 0.2188, 0.0, 0.2188, 1.0, 0.0, 0.0, 0.0, 0.0, 0.0, 0.0, 0.0, 0.0, 0.09375, 1.0, 0.09375, 0.0, 0.09375, 0.0, 0.09375, 1.0, 0.0, 0.0, 0.0, 0.0, 0.0, 0.0, 0.0, 0.0, 0.0, 0.0, 0.0, 0.0, 0.0, 0.0, 0.0, 0.0, 0.125, 0.0, 0.125, 1.0, 0.125, 1.0, 0.125, 0.0, 0.125, 0.0, 0.125, 1.0, 0.09375, 1.0, 0.09375, 0.0, 0.0, 0.0, 0.0, 0.0, 0.0, 0.0, 0.0, 0.0, 0.0, 0.0, 0.0, 0.0, 0.0, 0.0, 0.0, 0.0, 0.125, 0.0, 0.125, 1.0, 0.125, 1.0, 0.125, 0.0, 1.0, 0.0, 1.0, 1.0, 0.9688, 1.0, 0.9688, 0.0, 0.0, 0.0, 0.0, 0.0, 0.0, 0.0, 0.0, 0.0, 0.9688, 1.0, 0.9688, 0.0, 0.9688, 0.0, 0.9688, 1.0, 0.0, 0.0, 0.0, 1.0, 0.0, 1.0, 0.0, 0.0, 0.875, 0.0, 0.875, 1.0, 0.8438, 1.0, 0.8438, 0.0, 0.0, 0.0, 0.0, 0.0, 0.0, 0.0, 0.0, 0.0, 0.0, 0.0, 0.0, 0.0, 0.0, 0.0, 0.0, 0.0, 0.875, 0.0, 0.875, 1.0, 0.875, 1.0, 0.875, 0.0, 0.75, 0.0, 0.75, 1.0, 0.7188, 1.0, 0.7188, 0.0, 0.75, 0.0, 0.75, 1.0, 0.75, 1.0, 0.75, 0.0, 0.7188, 1.0, 0.7188, 0.0, 0.7188, 0.0, 0.7188, 1.0, 0.0, 0.0, 0.0, 0.0, 0.0, 0.0, 0.0, 0.0, 0.625, 0.0, 0.625, 1.0, 0.5938, 1.0, 0.5938, 0.0, 0.0, 0.0, 0.0, 0.0, 0.0, 0.0, 0.0, 0.0, 0.0, 0.0, 0.0, 0.0, 0.0, 0.0, 0.0, 0.0, 0.625, 0.0, 0.625, 1.0, 0.625, 1.0, 0.625, 0.0, 0.5, 0.0, 0.5, 1.0, 0.4688, 1.0, 0.4688, 0.0, 0.5, 0.0, 0.5, 1.0, 0.5, 1.0, 0.5, 0.0, 0.4688, 1.0, 0.4688, 0.0, 0.4688, 0.0, 0.4688, 1.0, 0.0, 0.0, 0.0, 0.0, 0.0, 0.0, 0.0, 0.0, 1.0, 0.0, 1.0, 1.0, 0.9688, 1.0, 0.9688, 0.0, 0.9688, 0.0, 0.9688, 1.0, 0.9375, 1.0, 0.9375, 0.0, 0.9375, 0.0, 0.9375, 1.0, 0.9062, 1.0, 0.9062, 0.0, 0.9062, 0.0, 0.9062, 1.0, 0.875, 1.0, 0.875, 0.0, 0.875, 0.0, 0.875, 1.0, 0.8438, 1.0, 0.8438, 0.0, 0.8438, 0.0, 0.8438, 1.0, 0.8125, 1.0, 0.8125, 0.0, 0.8125, 0.0, 0.8125, 1.0, 0.7812, 1.0, 0.7812, 0.0, 0.7812, 0.0, 0.7812, 1.0, 0.75, 1.0, 0.75, 0.0, 0.75, 0.0, 0.75, 1.0, 0.7188, 1.0, 0.7188, 0.0, 0.7188, 0.0, 0.7188, 1.0, 0.6875, 1.0, 0.6875, 0.0, 0.6875, 0.0, 0.6875, 1.0, 0.6562, 1.0, 0.6562, 0.0, 0.6562, 0.0, 0.6562, 1.0, 0.625, 1.0, 0.625, 0.0, 0.625, 0.0, 0.625, 1.0, 0.5938, 1.0, 0.5938, 0.0, 0.5938, 0.0, 0.5938, 1.0, 0.5625, 1.0, 0.5625, 0.0, 0.5625, 0.0, 0.5625, 1.0, 0.5312, 1.0, 0.5312, 0.0, 0.5312, 0.0, 0.5312, 1.0, 0.5, 1.0, 0.5, 0.0, 0.5, 0.0, 0.5, 1.0, 0.4688, 1.0, 0.4688, 0.0, 0.4688, 0.0, 0.4688, 1.0, 0.4375, 1.0, 0.4375, 0.0, 0.4375, 0.0, 0.4375, 1.0, 0.4062, 1.0, 0.4062, 0.0, 0.4062, 0.0, 0.4062, 1.0, 0.375, 1.0, 0.375, 0.0, 0.375, 0.0, 0.375, 1.0, 0.3438, 1.0, 0.3438, 0.0, 0.3438, 0.0, 0.3438, 1.0, 0.3125, 1.0, 0.3125, 0.0, 0.3125, 0.0, 0.3125, 1.0, 0.2812, 1.0, 0.2812, 0.0, 0.2812, 0.0, 0.2812, 1.0, 0.25, 1.0, 0.25, 0.0, 0.25, 0.0, 0.25, 1.0, 0.2188, 1.0, 0.2188, 0.0, 0.2188, 0.0, 0.2188, 1.0, 0.1875, 1.0, 0.1875, 0.0, 0.1875, 0.0, 0.1875, 1.0, 0.1562, 1.0, 0.1562, 0.0, 0.1562, 0.0, 0.1562, 1.0, 0.125, 1.0, 0.125, 0.0, 0.125, 0.0, 0.125, 1.0, 0.09375, 1.0, 0.09375, 0.0, 0.09375, 0.0, 0.09375, 1.0, 0.0625, 1.0, 0.0625, 0.0, 0.0625, 0.0, 0.0625, 1.0, 0.03125, 1.0, 0.03125, 0.0, 0.03125, 0.0, 0.03125, 1.0, 0.0, 1.0, 0.0, 0.0])
me_cylinder_004.materials.append(mat_insidewheel)
me_cylinder_004.materials.append(mat_wheelmetal)
me_cylinder_004.update()
me_plane = bpy.data.meshes.new('Plane')
me_plane.from_pydata([(-1.0, -1.0, 0.0), (1.0, -1.0, 0.0), (-1.0, 1.0, 0.0), (1.0, 1.0, 0.0)], [], [(0, 1, 3, 2)])
_uv = me_plane.uv_layers.new(name='UVMap')
_uv.uv.foreach_set('vector', [0.0, 0.0, 1.0, 0.0, 1.0, 1.0, 0.0, 1.0])
me_plane.materials.append(mat_material_001)
me_plane.update()

# ---- objects
ob_camera = bpy.data.objects.new('Camera', cam_camera)
ob_cylinder = bpy.data.objects.new('Cylinder', me_cylinder_001)
ob_cylinder_003 = bpy.data.objects.new('Cylinder.003', me_cylinder_004)
ob_plane = bpy.data.objects.new('Plane', me_plane)
ob_point = bpy.data.objects.new('Point', light_point)

# ---- transforms, parenting, visibility, modifiers, constraints
ob_camera.location = (4.886, 1.552, 0.6073)
ob_camera.rotation_euler = (1.441, -0.1065, 1.915)
ob_camera.lock_rotations_4d = False
ob_camera.empty_display_type = 'ARROWS'
ob_camera.color = (0.0, 0.0, 0.0, 0.0)
ob_camera.display_type = 'WIRE'
ob_camera.lineart.crease_threshold = 0.0
ob_cylinder.location = (0.0, 0.001497, 0.0)
ob_cylinder.rotation_euler = (0.0, -1.571, 0.0)
ob_cylinder.scale = (1.0, 1.0, 0.4973)
_m = ob_cylinder.modifiers.new('Solidify', 'SOLIDIFY')
_m.thickness = 0.47
_m = ob_cylinder.modifiers.new('Subdivision', 'SUBSURF')
_m.levels = 2
ob_cylinder_003.location = (0.0, 0.0, 0.0)
ob_cylinder_003.rotation_euler = (0.0, 1.571, 0.0)
ob_cylinder_003.scale = (2.979, 2.979, 1.971)
_m = ob_cylinder_003.modifiers.new('Solidify', 'SOLIDIFY')
_m.thickness = 0.03
_m = ob_cylinder_003.modifiers.new('Subdivision', 'SUBSURF')
_m.levels = 2
ob_plane.location = (0.0, 0.0, -0.9946)
ob_plane.scale = (182.6, 182.6, 0.4354)
ob_point.location = (2.177, 0.008748, 0.444)

# ---- collection membership
col_collection.objects.link(ob_camera)
col_collection.objects.link(ob_cylinder)
col_collection.objects.link(ob_cylinder_003)
col_collection.objects.link(ob_plane)
col_collection.objects.link(ob_point)

# ---- scene / render settings (as saved in the file)
scene.camera = ob_camera
scene.frame_start = 1; scene.frame_end = 250; scene.frame_set(1)
scene.render.engine = 'BLENDER_EEVEE_NEXT'
scene.cycles.sampling_pattern = 'TABULATED_SOBOL'
scene.cycles.use_light_tree = False
scene.view_settings.view_transform = 'Filmic'
bpy.context.view_layer.update()
